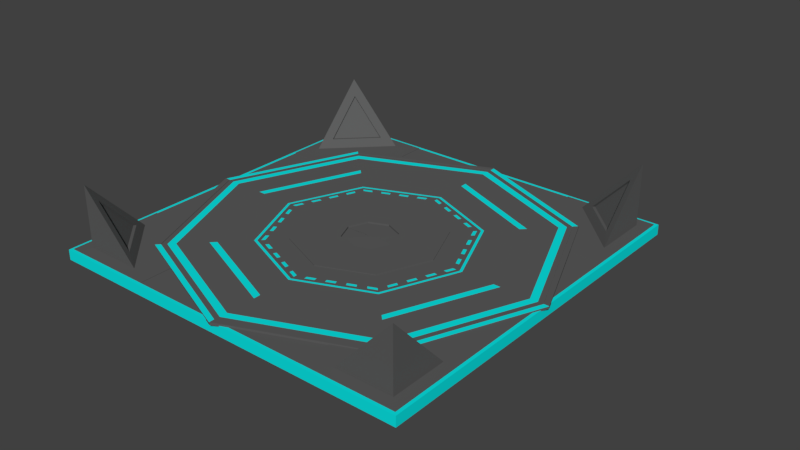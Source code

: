# Source: platformev2.blend  (saved by Blender 2.78.0; exported with 4.5.12 LTS)
import bpy
from mathutils import Matrix  # noqa: F401  (used for matrix-valued properties, if any)

bpy.ops.wm.read_factory_settings(use_empty=True)
scene = bpy.context.scene
scene.name = 'Scene'

# ---- collections
col_collection_1 = bpy.data.collections.new('Collection 1'); scene.collection.children.link(col_collection_1)

# ---- materials (node trees are filled in below, after node groups)
mat_material = bpy.data.materials.new('Material')
mat_material.alpha_threshold = 0.0
mat_material.use_transparent_shadow = False
mat_material.diffuse_color = (0.1086, 0.1086, 0.1086, 1.0)
mat_material.roughness = 0.5
mat_material_001 = bpy.data.materials.new('Material.001')
mat_material_001.alpha_threshold = 0.0
mat_material_001.use_transparent_shadow = False
mat_material_001.diffuse_color = (0.003278, 0.8, 0.8, 1.0)
mat_material_001.roughness = 0.5
mat_material_002 = bpy.data.materials.new('Material.002')
mat_material_002.alpha_threshold = 0.0
mat_material_002.use_transparent_shadow = False
mat_material_002.roughness = 0.5

# ---- material node trees

# ---- world
world_world = bpy.data.worlds.new('World'); scene.world = world_world
world_world.color = (0.05088, 0.05088, 0.05088)
world_world.use_sun_shadow = False
world_world.sun_shadow_jitter_overblur = 0.0
world_world.cycles.sampling_method = 'MANUAL'

# ---- meshes
me_cylinder = bpy.data.meshes.new('Cylinder')
me_cylinder.from_pydata([(0.0, 0.98, 0.04419), (0.693, 0.693, 0.04419), (0.98, -4.284e-08, 0.04419), (0.693, -0.693, 0.04419), (-8.567e-08, -0.98, 0.04419), (-0.693, -0.693, 0.04419), (-0.98, 1.169e-08, 0.04419), (-0.693, 0.693, 0.04419), (-0.9234, 1.101e-08, 0.04419), (-0.6529, 0.6529, 0.04419), (-8.245e-08, -0.9234, 0.04419), (-0.6529, -0.6529, 0.04419), (0.9234, -4.036e-08, 0.04419), (0.6529, -0.6529, 0.04419), (-1.722e-09, 0.9234, 0.04419), (0.6529, 0.6529, 0.04419), (0.1828, 0.4413, 0.09148), (0.2285, 0.4224, 0.09148), (-0.1828, 0.4413, 0.04419), (-0.1371, 0.4602, 0.04419), (-0.4413, 0.1828, 0.04419), (-0.4224, 0.2285, 0.04419), (-0.4413, -0.1828, 0.04419), (-0.4602, -0.1371, 0.04419), (-0.1828, -0.4413, 0.04419), (-0.2285, -0.4224, 0.04419), (0.1828, -0.4413, 0.04419), (0.1371, -0.4602, 0.04419), (0.4413, -0.1828, 0.04419), (0.4224, -0.2285, 0.04419), (0.4413, 0.1828, 0.04419), (0.4602, 0.1371, 0.04419), (0.1828, 0.4413, 0.04419), (0.2285, 0.4224, 0.04419), (-0.263, 0.263, 0.04419), (-0.1973, 0.2902, 0.04419), (-0.3719, 3.478e-09, 0.04419), (-0.3447, 0.06575, 0.04419), (-0.263, -0.263, 0.04419), (-0.2902, -0.1973, 0.04419), (-7.82e-08, -0.3719, 0.04419), (0.3656, 0.3656, 0.04419), (-0.06575, -0.3447, 0.04419), (0.263, -0.263, 0.04419), (0.1973, -0.2902, 0.04419), (0.3719, -1.722e-08, 0.04419), (0.3447, -0.06575, 0.04419), (0.263, 0.263, 0.04419), (0.2902, 0.1973, 0.04419), (-3.422e-08, 0.517, 0.04419), (0.517, -2.388e-08, 0.04419), (0.3656, -0.3656, 0.04419), (-7.941e-08, -0.517, 0.04419), (-0.3656, -0.3656, 0.04419), (-0.517, 4.89e-09, 0.04419), (-0.3656, 0.3656, 0.04419), (0.227, 0.227, 0.04419), (-4.568e-08, 0.3719, 0.04419), (-4.982e-08, 0.321, 0.04419), (0.321, -1.533e-08, 0.04419), (0.227, -0.227, 0.04419), (-7.788e-08, -0.321, 0.04419), (-0.227, -0.227, 0.04419), (-0.321, 2.534e-09, 0.04419), (-0.227, 0.227, 0.04419), (-0.9517, 1.135e-08, 0.04419), (-0.6729, -0.6729, 0.04419), (-0.3265, 0.7881, 0.04419), (0.6729, -0.6729, 0.04419), (0.6729, 0.6729, 0.04419), (-0.6729, 0.6729, 0.04419), (-8.406e-08, -0.9517, 0.04419), (0.3265, -0.7881, 0.04419), (0.7881, 0.3265, 0.04419), (0.8365, 0.3465, 0.04419), (-8.612e-10, 0.9517, 0.04419), (0.9517, -4.16e-08, 0.04419), (-0.8365, -0.3465, 0.04419), (0.3465, -0.8365, 0.04419), (-0.3465, 0.8365, 0.04419), (-0.7881, -0.3265, 0.04419), (-0.3365, 0.8123, 0.04419), (0.3365, -0.8123, 0.04419), (0.8123, 0.3365, 0.04419), (-0.8123, -0.3365, 0.04419), (-0.6729, -0.6729, 0.1011), (-0.693, -0.693, 0.1011), (0.6729, -0.6729, 0.1011), (0.693, -0.693, 0.1011), (0.6729, 0.6729, 0.1011), (0.693, 0.693, 0.1011), (-0.6729, 0.6729, 0.1011), (-0.693, 0.693, 0.1011), (0.8365, 0.3465, 0.1011), (-0.8365, -0.3465, 0.1011), (0.3465, -0.8365, 0.1011), (-0.3465, 0.8365, 0.1011), (-0.98, 1.169e-08, 0.1011), (-0.9517, 1.135e-08, 0.1011), (-8.567e-08, -0.98, 0.1011), (-8.406e-08, -0.9517, 0.1011), (0.98, -4.284e-08, 0.1011), (0.0, 0.98, 0.1011), (-8.612e-10, 0.9517, 0.1011), (0.9517, -4.16e-08, 0.1011), (-0.3365, 0.8123, 0.1011), (0.3365, -0.8123, 0.1011), (0.8123, 0.3365, 0.1011), (-0.8123, -0.3365, 0.1011), (0.06575, 0.3447, 0.04419), (-0.2742, 0.4034, 0.04419), (0.1315, 0.3175, 0.04419), (0.3175, 0.1315, 0.04419), (0.3175, -0.1315, 0.04419), (0.1315, -0.3175, 0.04419), (-0.1315, -0.3175, 0.04419), (-0.3175, -0.1315, 0.04419), (-0.3175, 0.1315, 0.04419), (-0.1315, 0.3175, 0.04419), (0.4224, 0.2285, 0.04419), (-0.4224, -0.2285, 0.04419), (0.3199, 0.3845, 0.04419), (-0.3199, -0.3845, 0.04419), (0.0914, 0.4792, 0.04419), (-0.263, 0.263, 0.09148), (-0.4792, 0.0914, 0.04419), (-0.1973, 0.2902, 0.09148), (0.4034, 0.2742, 0.04419), (0.4792, -0.0914, 0.04419), (0.2742, -0.4034, 0.04419), (-0.0914, -0.4792, 0.04419), (-0.4034, -0.2742, 0.04419), (-0.3845, -0.3199, 0.04419), (-0.3719, 3.478e-09, 0.09148), (-0.4981, 0.0457, 0.04419), (0.0457, 0.4981, 0.04419), (-0.3199, 0.3845, 0.04419), (0.2742, 0.4034, 0.04419), (0.4792, 0.0914, 0.04419), (0.4034, -0.2742, 0.04419), (0.0914, -0.4792, 0.04419), (-0.2742, -0.4034, 0.04419), (-0.4792, -0.0914, 0.04419), (-0.4034, 0.2742, 0.04419), (-0.0914, 0.4792, 0.04419), (0.1973, 0.2902, 0.04419), (0.3447, 0.06575, 0.04419), (0.2902, -0.1973, 0.04419), (0.06575, -0.3447, 0.04419), (-0.1973, -0.2902, 0.04419), (-0.3447, -0.06575, 0.04419), (-0.2902, 0.1973, 0.04419), (-0.06575, 0.3447, 0.04419), (0.1371, 0.4602, 0.04419), (-0.0457, -0.4981, 0.04419), (0.4602, -0.1371, 0.04419), (0.2285, -0.4224, 0.04419), (-0.1371, -0.4602, 0.04419), (-0.4602, 0.1371, 0.04419), (0.4981, -0.0457, 0.04419), (-0.2285, 0.4224, 0.04419), (0.3199, -0.3845, 0.04419), (0.4981, 0.0457, 0.04419), (0.3845, -0.3199, 0.04419), (0.0457, -0.4981, 0.04419), (-0.4981, -0.0457, 0.04419), (-0.3845, 0.3199, 0.04419), (-0.0457, 0.4981, 0.04419), (0.3845, 0.3199, 0.04419), (-0.3447, 0.06575, 0.09148), (-0.263, -0.263, 0.09148), (-0.2902, -0.1973, 0.09148), (-7.82e-08, -0.3719, 0.09148), (-0.06575, -0.3447, 0.09148), (0.263, -0.263, 0.09148), (0.1973, -0.2902, 0.09148), (0.3719, -1.722e-08, 0.09148), (0.3447, -0.06575, 0.09148), (0.263, 0.263, 0.09148), (0.2902, 0.1973, 0.09148), (-4.568e-08, 0.3719, 0.09148), (0.06575, 0.3447, 0.09148), (-0.2742, 0.4034, 0.09148), (0.0914, 0.4792, 0.09148), (-0.3528, -0.3528, 0.09148), (-0.4792, 0.0914, 0.09148), (0.3528, -0.3528, 0.09148), (-0.4034, -0.2742, 0.09148), (0.3528, 0.3528, 0.09148), (-0.3656, 0.3656, 0.09148), (-0.3199, 0.3845, 0.09148), (-0.517, 4.89e-09, 0.09148), (-0.4981, 0.0457, 0.09148), (-0.3656, -0.3656, 0.09148), (-0.3845, -0.3199, 0.09148), (-7.941e-08, -0.517, 0.09148), (-0.0457, -0.4981, 0.09148), (0.3656, -0.3656, 0.09148), (0.3199, -0.3845, 0.09148), (0.517, -2.388e-08, 0.09148), (0.4981, -0.0457, 0.09148), (-0.4739, 0.7108, 0.06335), (-0.4739, 0.2369, 0.06335), (0.263, 0.263, 0.05544), (-4.568e-08, 0.3719, 0.05544), (0.3719, -1.722e-08, 0.05544), (0.263, -0.263, 0.05544), (-7.82e-08, -0.3719, 0.05544), (-0.263, -0.263, 0.05544), (-0.3719, 3.478e-09, 0.05544), (-0.263, 0.263, 0.05544), (-4.982e-08, 0.321, 0.05544), (0.227, -0.227, 0.05544), (-0.227, -0.227, 0.05544), (-7.788e-08, -0.321, 0.05544), (-0.227, 0.227, 0.05544), (-0.321, 2.534e-09, 0.05544), (0.321, -1.533e-08, 0.05544), (0.227, 0.227, 0.05544), (0.3656, 0.3656, 0.09148), (0.3845, 0.3199, 0.09148), (-3.422e-08, 0.517, 0.09148), (0.0457, 0.4981, 0.09148), (-8.612e-10, 0.9517, 0.09148), (0.0, 0.98, 0.09148), (0.693, 0.693, 0.09148), (0.6729, 0.6729, 0.09148), (-0.8123, -0.3365, 0.09148), (0.8123, 0.3365, 0.09148), (0.3365, -0.8123, 0.09148), (-0.3365, 0.8123, 0.09148), (-0.7881, -0.3265, 0.09148), (0.9234, -4.036e-08, 0.09148), (0.9517, -4.16e-08, 0.09148), (-1.722e-09, 0.9234, 0.09148), (-0.5315, 5.031e-09, 0.09148), (-0.3759, 0.3759, 0.09148), (-7.954e-08, -0.5315, 0.09148), (-0.3759, -0.3759, 0.09148), (0.5315, -2.454e-08, 0.09148), (0.3759, -0.3759, 0.09148), (-3.307e-08, 0.5315, 0.09148), (0.3759, 0.3759, 0.09148), (-8.399e-08, -0.6623, 0.09148), (-0.4683, -0.4683, 0.09148), (0.6623, -2.895e-08, 0.09148), (0.4683, -0.4683, 0.09148), (-2.609e-08, 0.6623, 0.09148), (0.4683, 0.4683, 0.09148), (-0.4683, 0.4683, 0.09148), (-0.6623, 7.898e-09, 0.09148), (-0.519, 0.519, 0.09148), (-1.839e-08, 0.734, 0.09148), (-0.519, -0.519, 0.09148), (-0.734, 8.753e-09, 0.09148), (0.519, -0.519, 0.09148), (-8.256e-08, -0.734, 0.09148), (0.227, 0.227, 0.1027), (0.321, -1.533e-08, 0.1027), (-0.321, 2.534e-09, 0.1027), (-0.227, 0.227, 0.1027), (-7.788e-08, -0.321, 0.1027), (-0.227, -0.227, 0.1027), (0.227, -0.227, 0.1027), (-4.982e-08, 0.321, 0.1027), (-0.263, 0.263, 0.1027), (-0.3719, 3.478e-09, 0.1027), (-0.263, -0.263, 0.1027), (-7.82e-08, -0.3719, 0.1027), (0.263, -0.263, 0.1027), (0.3719, -1.722e-08, 0.1027), (-4.568e-08, 0.3719, 0.1027), (0.263, 0.263, 0.1027), (0.519, 0.519, 0.09148), (0.734, -3.209e-08, 0.09148), (0.6247, -0.6247, 0.09148), (-8.246e-08, -0.8835, 0.09148), (0.6247, 0.6247, 0.09148), (0.8835, -3.862e-08, 0.09148), (-0.8835, 1.054e-08, 0.09148), (-0.6247, 0.6247, 0.09148), (-0.6247, -0.6247, 0.09148), (-5.222e-09, 0.8835, 0.09148), (-0.6529, 0.6529, 0.09148), (-0.9234, 1.101e-08, 0.09148), (-0.6529, -0.6529, 0.09148), (-8.245e-08, -0.9234, 0.09148), (0.6529, -0.6529, 0.09148), (0.6529, 0.6529, 0.09148), (0.7881, 0.3265, 0.09148), (0.3265, -0.7881, 0.09148), (-8.406e-08, -0.9517, 0.09148), (-0.6729, 0.6729, 0.09148), (0.98, -4.284e-08, 0.09148), (-8.567e-08, -0.98, 0.09148), (-0.98, 1.169e-08, 0.09148), (-0.693, 0.693, 0.09148), (0.693, -0.693, 0.09148), (0.6729, -0.6729, 0.09148), (-0.3265, 0.7881, 0.09148), (-0.693, -0.693, 0.09148), (-0.6729, -0.6729, 0.09148), (-0.9517, 1.135e-08, 0.09148), (0.4602, 0.1371, 0.09148), (0.4413, 0.1828, 0.09148), (0.4224, -0.2285, 0.09148), (0.4413, -0.1828, 0.09148), (0.1371, -0.4602, 0.09148), (0.1828, -0.4413, 0.09148), (-0.2285, -0.4224, 0.09148), (-0.1828, -0.4413, 0.09148), (-0.4602, -0.1371, 0.09148), (-0.4413, -0.1828, 0.09148), (-0.4224, 0.2285, 0.09148), (-0.4413, 0.1828, 0.09148), (-0.1371, 0.4602, 0.09148), (-0.1828, 0.4413, 0.09148), (0.3399, 0.3399, 0.09148), (0.3399, -0.3399, 0.09148), (-0.3399, -0.3399, 0.09148), (-0.3399, 0.3399, 0.09148), (-0.3528, 0.3528, 0.09148), (0.2742, 0.4034, 0.09148), (0.4792, 0.0914, 0.09148), (0.4034, -0.2742, 0.09148), (0.0914, -0.4792, 0.09148), (0.1973, 0.2902, 0.09148), (0.1315, 0.3175, 0.09148), (0.3447, 0.06575, 0.09148), (0.3175, 0.1315, 0.09148), (0.2902, -0.1973, 0.09148), (0.3175, -0.1315, 0.09148), (0.06575, -0.3447, 0.09148), (0.1315, -0.3175, 0.09148), (-0.1973, -0.2902, 0.09148), (-0.1315, -0.3175, 0.09148), (-0.3447, -0.06575, 0.09148), (-0.3175, -0.1315, 0.09148), (-0.2902, 0.1973, 0.09148), (-0.3175, 0.1315, 0.09148), (-0.06575, 0.3447, 0.09148), (-0.1315, 0.3175, 0.09148), (-0.2742, -0.4034, 0.09148), (-0.4792, -0.0914, 0.09148), (-0.4034, 0.2742, 0.09148), (-0.0914, 0.4792, 0.09148), (0.1371, 0.4602, 0.09148), (0.4224, 0.2285, 0.09148), (0.4602, -0.1371, 0.09148), (0.2285, -0.4224, 0.09148), (-0.1371, -0.4602, 0.09148), (-0.4224, -0.2285, 0.09148), (-0.4602, 0.1371, 0.09148), (-0.2285, 0.4224, 0.09148), (0.3199, 0.3845, 0.09148), (0.4981, 0.0457, 0.09148), (0.3845, -0.3199, 0.09148), (0.0457, -0.4981, 0.09148), (-0.3199, -0.3845, 0.09148), (-0.4981, -0.0457, 0.09148), (-0.3845, 0.3199, 0.09148), (-0.0457, 0.4981, 0.09148), (0.4989, -2.304e-08, 0.09148), (0.4034, 0.2742, 0.09148), (0.4792, -0.0914, 0.09148), (0.2742, -0.4034, 0.09148), (-0.0914, -0.4792, 0.09148), (0.3751, 0.255, 0.09148), (0.3927, 0.2125, 0.09148), (0.3575, 0.2974, 0.09148), (0.4455, 0.08499, 0.09148), (0.4631, 0.04249, 0.09148), (0.4103, 0.17, 0.09148), (0.4279, 0.1275, 0.09148), (0.255, -0.3751, 0.09148), (0.2125, -0.3927, 0.09148), (0.2974, -0.3575, 0.09148), (-3.565e-08, 0.4989, 0.09148), (-3.708e-08, 0.4807, 0.09148), (0.4807, -2.221e-08, 0.09148), (0.08499, -0.4455, 0.09148), (0.04249, -0.4631, 0.09148), (-7.926e-08, -0.4989, 0.09148), (-7.911e-08, -0.4807, 0.09148), (0.17, -0.4103, 0.09148), (0.1275, -0.4279, 0.09148), (-0.4989, 4.713e-09, 0.09148), (-0.4807, 4.537e-09, 0.09148), (-0.4258, 0.1764, 0.09148), (-0.4103, 0.17, 0.09148), (-0.3751, -0.255, 0.09148), (-0.3927, -0.2125, 0.09148), (-0.3575, -0.2974, 0.09148), (-0.1764, -0.4258, 0.09148), (-0.17, -0.4103, 0.09148), (-0.4455, -0.08499, 0.09148), (-0.4631, -0.04249, 0.09148), (-0.4103, -0.17, 0.09148), (-0.4279, -0.1275, 0.09148), (0.4258, -0.1764, 0.09148), (0.4103, -0.17, 0.09148), (-0.255, 0.3751, 0.09148), (-0.2125, 0.3927, 0.09148), (-0.2974, 0.3575, 0.09148), (0.1764, 0.4258, 0.09148), (0.17, 0.4103, 0.09148), (-0.08499, 0.4455, 0.09148), (-0.04249, 0.4631, 0.09148), (-0.17, 0.4103, 0.09148), (-0.1275, 0.4279, 0.09148), (-0.1764, 0.4258, 0.09148), (0.08499, 0.4455, 0.09148), (0.1275, 0.4279, 0.09148), (0.04249, 0.4631, 0.09148), (-0.4258, -0.1764, 0.09148), (0.255, 0.3751, 0.09148), (0.2974, 0.3575, 0.09148), (0.2125, 0.3927, 0.09148), (0.1764, -0.4258, 0.09148), (0.4455, -0.08499, 0.09148), (0.4279, -0.1275, 0.09148), (0.4631, -0.04249, 0.09148), (0.4258, 0.1764, 0.09148), (0.3751, -0.255, 0.09148), (0.3575, -0.2974, 0.09148), (0.3927, -0.2125, 0.09148), (0.3893, 0.2646, 0.09148), (-0.08499, -0.4455, 0.09148), (-0.1275, -0.4279, 0.09148), (0.4624, 0.08819, 0.09148), (-0.04249, -0.4631, 0.09148), (-0.255, -0.3751, 0.09148), (-0.2974, -0.3575, 0.09148), (-0.2125, -0.3927, 0.09148), (0.2646, -0.3893, 0.09148), (0.08819, -0.4624, 0.09148), (-0.4455, 0.08499, 0.09148), (-0.4279, 0.1275, 0.09148), (-0.4631, 0.04249, 0.09148), (-0.3893, -0.2646, 0.09148), (-0.3751, 0.255, 0.09148), (-0.3575, 0.2974, 0.09148), (-0.4624, -0.08819, 0.09148), (-0.3927, 0.2125, 0.09148), (-0.4076, 0.2205, 0.09148), (-0.2646, 0.3893, 0.09148), (-0.371, 0.3087, 0.09148), (-0.08819, 0.4624, 0.09148), (-0.3893, 0.2646, 0.09148), (-0.4806, 0.0441, 0.09148), (0.08819, 0.4624, 0.09148), (0.2646, 0.3893, 0.09148), (-0.4441, 0.1323, 0.09148), (-0.4624, 0.08819, 0.09148), (0.4624, -0.08819, 0.09148), (-0.2205, -0.4076, 0.09148), (0.3893, -0.2646, 0.09148), (-0.3087, -0.371, 0.09148), (-0.08819, -0.4624, 0.09148), (-0.2646, -0.3893, 0.09148), (-0.0441, -0.4806, 0.09148), (-0.1323, -0.4441, 0.09148), (0.4076, -0.2205, 0.09148), (0.371, -0.3087, 0.09148), (0.4806, -0.0441, 0.09148), (0.4441, -0.1323, 0.09148), (0.2205, 0.4076, 0.09148), (0.3087, 0.371, 0.09148), (0.0441, 0.4806, 0.09148), (0.1323, 0.4441, 0.09148), (-0.1323, 0.4441, 0.09148), (-0.0441, 0.4806, 0.09148), (-0.3087, 0.371, 0.09148), (-0.2205, 0.4076, 0.09148), (-0.4441, -0.1323, 0.09148), (-0.4806, -0.0441, 0.09148), (-0.371, -0.3087, 0.09148), (-0.4076, -0.2205, 0.09148), (0.1323, -0.4441, 0.09148), (0.0441, -0.4806, 0.09148), (0.3087, -0.371, 0.09148), (0.2205, -0.4076, 0.09148), (0.4441, 0.1323, 0.09148), (0.4806, 0.0441, 0.09148), (0.371, 0.3087, 0.09148), (0.4076, 0.2205, 0.09148), (-0.7108, 0.4739, 0.06335), (-0.2369, 0.4739, 0.06335), (1.34, -0.5778, 0.1187), (0.9641, 0.9641, 0.04419), (-0.9641, 0.9641, 0.04419), (-0.9641, -0.9641, 0.04419), (0.9641, -0.9641, 0.04419), (0.9641, 0.9641, 0.06335), (-0.9641, 0.9641, 0.06335), (-0.9641, -0.9641, 0.06335), (0.9641, -0.9641, 0.06335), (0.9641, 0.9641, 0.06335), (-0.9641, 0.9641, 0.06335), (-0.9641, -0.9641, 0.06335), (0.9641, -0.9641, 0.06335), (-0.4739, -0.2369, 0.06335), (-0.4739, -0.7108, 0.06335), (-0.7108, -0.4739, 0.06335), (-0.2369, -0.4739, 0.06335), (0.2595, 0.6265, 0.09148), (0.6265, -0.2595, 0.09148), (-0.2595, -0.6265, 0.09148), (-0.6265, 0.2595, 0.09148), (-0.6982, 8.326e-09, 0.09148), (-0.4937, 0.4937, 0.09148), (0.4937, 0.4937, 0.09148), (-2.224e-08, 0.6982, 0.09148), (0.4937, -0.4937, 0.09148), (0.6982, -3.052e-08, 0.09148), (-0.4937, -0.4937, 0.09148), (-8.328e-08, -0.6982, 0.09148), (0.2342, 0.5653, 0.09148), (0.5653, -0.2342, 0.09148), (-0.2342, -0.5653, 0.09148), (-0.5653, 0.2342, 0.09148), (0.0, 0.9641, 0.06335), (-0.9641, 0.0, 0.06335), (0.0, -0.9641, 0.06335), (0.9641, 0.0, 0.06335), (0.4739, -0.2369, 0.06335), (0.4739, -0.7108, 0.06335), (0.2369, -0.4739, 0.06335), (0.7108, -0.4739, 0.06335), (0.9477, -0.9477, 0.06335), (-0.9477, -0.9477, 0.06335), (-0.9477, 0.9477, 0.06335), (0.9477, 0.9477, 0.06335), (-0.9477, 0.0, 0.06335), (0.9477, 0.0, 0.06335), (0.0, 0.9477, 0.06335), (0.4739, -0.4739, 0.06335), (0.0, -0.9477, 0.06335), (-0.2468, -0.5959, 0.09148), (0.5959, -0.2468, 0.09148), (0.2468, 0.5959, 0.09148), (-0.5959, 0.2468, 0.09148), (-0.321, 2.534e-09, 0.05544), (-0.227, -0.227, 0.05544), (-0.321, 2.534e-09, 0.1027), (-0.227, -0.227, 0.1027), (0.09585, 0.09585, 0.05544), (-2.104e-08, 0.1356, 0.05544), (0.1356, -6.472e-09, 0.05544), (0.09585, -0.09585, 0.05544), (-3.289e-08, -0.1356, 0.05544), (-0.09585, -0.09585, 0.05544), (-0.09585, 0.09585, 0.05544), (-0.1356, 1.07e-09, 0.05544), (0.09585, 0.09585, 0.1027), (-2.104e-08, 0.1356, 0.1027), (0.1356, -6.472e-09, 0.1027), (0.09585, -0.09585, 0.1027), (-3.289e-08, -0.1356, 0.1027), (-0.09585, -0.09585, 0.1027), (-0.09585, 0.09585, 0.1027), (-0.1356, 1.07e-09, 0.1027), (-0.1356, 1.07e-09, 0.05544), (-0.09585, -0.09585, 0.05544), (-0.1356, 1.07e-09, 0.1027), (-0.09585, -0.09585, 0.1027), (0.09585, 0.09585, 0.05544), (-2.104e-08, 0.1356, 0.05544), (0.1356, -6.472e-09, 0.05544), (0.09585, -0.09585, 0.05544), (-3.289e-08, -0.1356, 0.05544), (-0.09585, -0.09585, 0.05544), (-0.09585, 0.09585, 0.05544), (-0.1356, 1.07e-09, 0.05544), (0.09585, 0.09585, 0.1027), (-2.104e-08, 0.1356, 0.1027), (0.1356, -6.472e-09, 0.1027), (0.09585, -0.09585, 0.1027), (-3.289e-08, -0.1356, 0.1027), (-0.09585, -0.09585, 0.1027), (-0.09585, 0.09585, 0.1027), (-0.1356, 1.07e-09, 0.1027), (-0.1356, 1.07e-09, 0.05544), (-0.09585, -0.09585, 0.05544), (-0.1356, 1.07e-09, 0.1027), (-0.09585, -0.09585, 0.1027), (0.09585, 0.09585, 0.05544), (-2.104e-08, 0.1356, 0.05544), (0.1356, -6.472e-09, 0.05544), (0.09585, -0.09585, 0.05544), (-3.289e-08, -0.1356, 0.05544), (-0.09585, -0.09585, 0.05544), (-0.09585, 0.09585, 0.05544), (-0.1356, 1.07e-09, 0.05544), (0.09585, 0.09585, 0.1027), (-2.104e-08, 0.1356, 0.1027), (0.1356, -6.472e-09, 0.1027), (0.09585, -0.09585, 0.1027), (-3.289e-08, -0.1356, 0.1027), (-0.09585, -0.09585, 0.1027), (-0.09585, 0.09585, 0.1027), (-0.1356, 1.07e-09, 0.1027), (-0.1356, 1.07e-09, 0.05544), (-0.09585, -0.09585, 0.05544), (-0.1356, 1.07e-09, 0.1027), (-0.09585, -0.09585, 0.1027), (-0.4739, -0.4739, 0.06335), (-0.4739, 0.4739, 0.06335), (0.4739, -0.9477, 0.06335), (-0.4739, -0.9477, 0.06335), (0.4739, 0.4739, 0.06335), (-0.4739, 0.9477, 0.06335), (0.4739, 0.9477, 0.06335), (0.4739, -0.9477, 0.06335), (0.09585, 0.09585, 0.1027), (-2.104e-08, 0.1356, 0.1027), (0.1356, -6.472e-09, 0.1027), (0.09585, -0.09585, 0.1027), (-3.289e-08, -0.1356, 0.1027), (-0.09585, -0.09585, 0.1027), (-0.09585, 0.09585, 0.1027), (-0.1356, 1.07e-09, 0.1027), (0.9477, 0.4739, 0.06335), (0.9477, -0.4739, 0.06335), (-0.1356, 1.07e-09, 0.1027), (-0.09585, -0.09585, 0.1027), (0.9477, 0.4739, 0.06335), (-0.9477, -0.4739, 0.06335), (-0.9477, 0.4739, 0.06335), (-0.4739, 0.9477, 0.06335), (-0.9477, -0.4739, 0.06335), (-0.9477, 0.4739, 0.06335), (0.4739, 0.9477, 0.06335), (0.9477, -0.4739, 0.06335), (-0.4739, -0.9477, 0.06335), (-0.09585, 0.09582, 0.07233), (-0.09585, -0.09589, 0.07233), (-1.856e-07, -0.1356, 0.07233), (0.09585, -0.09589, 0.07233), (0.1356, -3.307e-05, 0.07233), (-1.737e-07, 0.1355, 0.07233), (0.0, 0.4739, 0.06335), (0.0, -0.4739, 0.06335), (-0.4739, 0.0, 0.06335), (0.09585, 0.09582, 0.07233), (-0.1356, -3.306e-05, 0.07233), (-1.666e-07, -3.306e-05, 0.0766), (-0.1356, -3.306e-05, 0.07233), (-0.09585, -0.09589, 0.07233), (-0.06368, -3.306e-05, 0.0766), (0.4739, 0.0, 0.06335), (0.0, 0.0, 0.06335), (0.0, -0.9477, 0.06335), (0.9477, 0.0, 0.06335), (0.0, 0.9477, 0.06335), (-0.9477, 0.0, 0.06335), (0.7108, 0.4739, 0.06335), (0.2369, 0.4739, 0.06335), (0.4739, 0.2369, 0.06335), (0.4739, 0.7108, 0.06335), (0.2369, -0.9477, 0.06335), (0.9477, 0.2369, 0.06335), (-0.2369, 0.9477, 0.06335), (-0.9477, -0.2369, 0.06335), (-0.9477, 0.7108, 0.06335), (0.7108, 0.9477, 0.06335), (0.9477, -0.7108, 0.06335), (-0.7108, -0.9477, 0.06335), (0.0, 0.2369, 0.06335), (0.0, -0.7108, 0.06335), (-0.2369, 0.0, 0.06335), (0.7108, 0.0, 0.06335), (0.2369, 0.0, 0.06335), (-0.7108, 0.0, 0.06335), (0.0, -0.2369, 0.06335), (0.0, 0.7108, 0.06335), (-0.2369, -0.9477, 0.06335), (0.9477, -0.2369, 0.06335), (0.2369, 0.9477, 0.06335), (-0.9477, 0.2369, 0.06335), (-0.9477, -0.7108, 0.06335), (-0.7108, 0.9477, 0.06335), (0.9477, 0.7108, 0.06335), (0.7108, -0.9477, 0.06335), (0.9477, -0.9477, 0.07649), (-0.2369, 0.7108, 0.06335), (-0.2369, -0.2369, 0.06335), (0.7108, -0.2369, 0.06335), (0.2369, 0.7108, 0.06335), (0.2369, 0.2369, 0.06335), (0.7108, 0.2369, 0.06335), (-0.7108, 0.2369, 0.06335), (-0.2369, 0.2369, 0.06335), (-0.7108, -0.2369, 0.06335), (-0.7108, -0.9477, 0.07649), (-0.2369, -0.7108, 0.06335), (0.2369, -0.2369, 0.06335), (0.2369, -0.7108, 0.06335), (-0.9477, -0.9477, 0.07649), (-0.9477, 0.9477, 0.06335), (-0.9477, 0.7108, 0.06335), (-0.7108, 0.9477, 0.06335), (-0.9477, -0.9477, 0.07649), (-0.7108, -0.9477, 0.07649), (0.9477, -0.9477, 0.07649), (0.9477, -0.7108, 0.07649), (0.9477, 0.9477, 0.07649), (0.7108, 0.9477, 0.07649), (0.4739, 0.4739, 0.07649), (0.4739, 0.7108, 0.07649), (0.9477, 0.4739, 0.07649), (0.7108, 0.4739, 0.07649), (-0.4739, 0.4739, 0.07649), (-0.4739, 0.7108, 0.07649), (-0.7108, 0.4739, 0.07649), (-0.4739, -0.9477, 0.07649), (-0.4739, -0.7108, 0.07649), (-0.4739, -0.4739, 0.07649), (-0.7108, -0.4739, 0.07649), (0.4739, -0.9477, 0.07649), (0.4739, -0.7108, 0.07649), (0.9477, -0.4739, 0.07649), (0.7108, -0.4739, 0.07649), (0.4739, -0.4739, 0.07649), (-0.9477, -0.4739, 0.07649), (-0.9477, 0.4739, 0.07649), (-0.4739, 0.9477, 0.07649), (0.4739, 0.9477, 0.07649), (-0.9477, 0.7108, 0.07649), (-0.9477, -0.7108, 0.07649), (0.9477, 0.7108, 0.07649), (0.7108, -0.9477, 0.07649), (-0.7108, 0.9477, 0.07649), (0.4739, 0.5923, 0.07649), (0.8293, 0.9477, 0.07649), (0.9477, -0.8293, 0.07649), (-0.9477, 0.9477, 0.07649), (-0.9477, 0.7108, 0.07649), (-0.7108, 0.9477, 0.07649), (0.9477, -0.7108, 0.07649), (0.9477, 0.9477, 0.07649), (0.7108, 0.9477, 0.07649), (0.4739, 0.4739, 0.07649), (0.4739, 0.7108, 0.07649), (0.9477, 0.4739, 0.07649), (0.7108, 0.4739, 0.07649), (-0.4739, 0.4739, 0.07649), (-0.4739, 0.7108, 0.07649), (-0.7108, 0.4739, 0.07649), (-0.4739, -0.9477, 0.07649), (-0.4739, -0.7108, 0.07649), (-0.4739, -0.4739, 0.07649), (-0.7108, -0.4739, 0.07649), (0.4739, -0.9477, 0.07649), (0.4739, -0.7108, 0.07649), (0.9477, -0.4739, 0.07649), (0.7108, -0.4739, 0.07649), (0.4739, -0.4739, 0.07649), (-0.9477, -0.4739, 0.07649), (-0.9477, 0.4739, 0.07649), (-0.4739, 0.9477, 0.07649), (0.4739, 0.9477, 0.07649), (-0.9477, -0.7108, 0.07649), (0.9477, 0.7108, 0.07649), (0.7108, -0.9477, 0.07649), (-0.7108, 0.7108, 0.07649), (-0.9477, 0.9477, 0.07649), (-0.9477, 0.7108, 0.07649), (-0.7108, 0.9477, 0.07649), (0.8293, 0.4739, 0.07649), (0.4739, -0.8293, 0.07649), (0.8293, -0.4739, 0.07649), (0.5923, -0.4739, 0.07649), (0.4739, -0.5923, 0.07649), (0.5923, 0.4739, 0.07649), (0.4739, 0.8293, 0.07649), (0.5923, 0.9477, 0.07649), (0.9477, -0.5923, 0.07649), (0.9477, 0.8293, 0.07649), (0.8293, -0.9477, 0.07649), (0.9477, 0.5923, 0.07649), (0.5923, -0.9477, 0.07649), (0.7108, 0.5923, 0.07649), (0.5923, 0.7108, 0.07649), (0.7108, -0.5923, 0.07649), (0.5923, -0.7108, 0.07649), (0.5923, -0.5923, 0.07649), (0.5923, 0.5923, 0.07649), (0.9477, -0.77, 0.07649), (0.77, 0.9477, 0.07649), (0.4739, 0.6516, 0.07649), (0.77, 0.4739, 0.07649), (0.4739, -0.77, 0.07649), (0.77, -0.4739, 0.07649), (0.5331, -0.4739, 0.07649), (0.4739, -0.5331, 0.07649), (0.5331, 0.4739, 0.07649), (0.4739, 0.8885, 0.07649), (0.5331, 0.9477, 0.07649), (0.9477, -0.5331, 0.07649), (0.9477, 0.8885, 0.07649), (0.8885, -0.9477, 0.07649), (0.9477, 0.6516, 0.07649), (0.6516, -0.9477, 0.07649), (0.7108, 0.8885, 0.07649), (0.7108, 0.6516, 0.07649), (0.5331, 0.7108, 0.07649), (0.7108, -0.5331, 0.07649), (0.5331, -0.7108, 0.07649), (0.9477, -0.8885, 0.07649), (0.8885, 0.9477, 0.07649), (0.4739, 0.5331, 0.07649), (0.8885, 0.4739, 0.07649), (0.4739, -0.8885, 0.07649), (0.8885, -0.4739, 0.07649), (0.6516, -0.4739, 0.07649), (0.4739, -0.6516, 0.07649), (0.6516, 0.4739, 0.07649), (0.4739, 0.77, 0.07649), (0.6516, 0.9477, 0.07649), (0.9477, -0.6516, 0.07649), (0.9477, 0.77, 0.07649), (0.77, -0.9477, 0.07649), (0.9477, 0.5331, 0.07649), (0.5331, -0.9477, 0.07649), (0.7108, 0.5331, 0.07649), (0.6516, 0.7108, 0.07649), (0.8885, 0.7108, 0.07649), (0.7108, -0.6516, 0.07649), (0.7108, -0.8885, 0.07649), (0.6516, -0.7108, 0.07649), (0.8885, -0.7108, 0.07649), (0.8293, -0.8885, 0.07649), (0.8885, -0.8293, 0.07649), (0.5923, -0.8885, 0.07649), (0.5331, -0.8293, 0.07649), (0.5923, -0.5331, 0.07649), (0.5923, -0.6516, 0.07649), (0.5331, -0.5923, 0.07649), (0.6516, -0.5923, 0.07649), (0.8293, 0.8885, 0.07649), (0.8885, 0.8293, 0.07649), (0.8293, -0.5331, 0.07649), (0.8885, -0.5923, 0.07649), (0.5923, 0.8885, 0.07649), (0.5331, 0.8293, 0.07649), (0.5923, 0.6516, 0.07649), (0.5923, 0.5331, 0.07649), (0.5331, 0.5923, 0.07649), (0.6516, 0.5923, 0.07649), (0.8293, 0.5331, 0.07649), (0.8885, 0.5923, 0.07649), (0.8885, 0.5331, 0.07649), (0.77, 0.5331, 0.07649), (0.6516, 0.5331, 0.07649), (0.5331, 0.5331, 0.07649), (0.5331, 0.6516, 0.07649), (0.5331, 0.77, 0.07649), (0.5331, 0.8885, 0.07649), (0.8885, -0.6516, 0.07649), (0.77, -0.5331, 0.07649), (0.8885, 0.77, 0.07649), (0.77, 0.8885, 0.07649), (0.6516, -0.6516, 0.07649), (0.5331, -0.6516, 0.07649), (0.5331, -0.5331, 0.07649), (0.6516, -0.8885, 0.07649), (0.5331, -0.8885, 0.07649), (0.5331, -0.77, 0.07649), (0.8885, -0.8885, 0.07649), (0.77, -0.8885, 0.07649), (0.8885, -0.77, 0.07649), (0.6516, -0.5331, 0.07649), (0.8885, 0.8885, 0.07649), (0.8885, -0.5331, 0.07649), (0.6516, 0.8885, 0.07649), (0.6516, 0.6516, 0.07649), (0.8885, 0.6516, 0.07649), (0.7108, 0.6516, 0.07649), (0.7108, 0.5331, 0.07649), (0.7108, 0.5923, 0.07649), (0.6516, 0.7108, 0.07649), (0.5923, 0.7108, 0.07649), (0.8885, 0.7108, 0.07649), (0.8885, 0.8293, 0.07649), (0.8293, 0.5331, 0.07649), (0.8885, 0.5923, 0.07649), (0.7108, 0.8885, 0.07649), (0.5331, 0.7108, 0.07649), (0.8293, 0.8885, 0.07649), (0.5923, 0.8885, 0.07649), (0.5331, 0.8293, 0.07649), (0.8885, 0.5331, 0.07649), (0.77, 0.5331, 0.07649), (0.5331, 0.77, 0.07649), (0.5331, 0.8885, 0.07649), (0.8885, 0.77, 0.07649), (0.77, 0.8885, 0.07649), (0.8885, 0.8885, 0.07649), (0.6516, 0.8885, 0.07649), (0.6516, 0.6516, 0.07649), (0.8885, 0.6516, 0.07649), (-0.8293, -0.9477, 0.07649), (-0.4739, 0.5923, 0.07649), (-0.5923, 0.4739, 0.07649), (-0.4739, -0.8293, 0.07649), (-0.5923, -0.4739, 0.07649), (-0.8293, -0.4739, 0.07649), (-0.4739, -0.5923, 0.07649), (-0.8293, 0.4739, 0.07649), (-0.4739, 0.8293, 0.07649), (-0.9477, 0.5923, 0.07649), (-0.5923, -0.9477, 0.07649), (-0.9477, -0.8293, 0.07649), (-0.9477, -0.5923, 0.07649), (-0.5923, 0.9477, 0.07649), (-0.8293, 0.7108, 0.07649), (-0.9477, 0.8293, 0.07649), (-0.8293, 0.9477, 0.07649), (-0.77, -0.9477, 0.07649), (-0.4739, 0.6516, 0.07649), (-0.6516, 0.4739, 0.07649), (-0.4739, -0.77, 0.07649), (-0.6516, -0.4739, 0.07649), (-0.8885, -0.4739, 0.07649), (-0.4739, -0.5331, 0.07649), (-0.8885, 0.4739, 0.07649), (-0.4739, 0.8885, 0.07649), (-0.9477, 0.5331, 0.07649), (-0.5331, -0.9477, 0.07649), (-0.9477, -0.8885, 0.07649), (-0.9477, -0.6516, 0.07649), (-0.6516, 0.9477, 0.07649), (-0.7108, 0.8885, 0.07649), (-0.8885, 0.7108, 0.07649), (-0.7108, -0.5331, 0.07649), (-0.8885, -0.7108, 0.07649), (-0.9477, 0.77, 0.07649), (-0.8885, 0.9477, 0.07649), (-0.7108, 0.8885, 0.07649), (-0.8885, 0.7108, 0.07649), (-0.8885, -0.9477, 0.07649), (-0.4739, 0.5331, 0.07649), (-0.5331, 0.4739, 0.07649), (-0.4739, -0.8885, 0.07649), (-0.5331, -0.4739, 0.07649), (-0.77, -0.4739, 0.07649), (-0.4739, -0.6516, 0.07649), (-0.77, 0.4739, 0.07649), (-0.4739, 0.77, 0.07649), (-0.9477, 0.6516, 0.07649), (-0.6516, -0.9477, 0.07649), (-0.9477, -0.77, 0.07649), (-0.9477, -0.5331, 0.07649), (-0.5331, 0.9477, 0.07649), (-0.7108, 0.77, 0.07649), (-0.7108, 0.5331, 0.07649), (-0.77, 0.7108, 0.07649), (-0.5331, 0.7108, 0.07649), (-0.7108, -0.8885, 0.07649), (-0.5331, -0.7108, 0.07649), (-0.9477, 0.8885, 0.07649), (-0.77, 0.9477, 0.07649), (-0.8293, 0.8885, 0.07649), (-0.8885, 0.8293, 0.07649), (-0.5923, -0.8885, 0.07649), (-0.5331, -0.8293, 0.07649), (-0.8293, -0.8885, 0.07649), (-0.8885, -0.8293, 0.07649), (-0.8293, -0.5331, 0.07649), (-0.8885, -0.5923, 0.07649), (-0.5923, 0.8885, 0.07649), (-0.5331, 0.8293, 0.07649), (-0.8293, 0.5331, 0.07649), (-0.8885, 0.5923, 0.07649), (-0.77, 0.5331, 0.07649), (-0.8885, 0.5331, 0.07649), (-0.8885, 0.6516, 0.07649), (-0.5331, 0.77, 0.07649), (-0.6516, 0.8885, 0.07649), (-0.8885, -0.6516, 0.07649), (-0.8885, -0.5331, 0.07649), (-0.77, -0.8885, 0.07649), (-0.8885, -0.8885, 0.07649), (-0.8885, -0.77, 0.07649), (-0.5331, -0.8885, 0.07649), (-0.6516, -0.8885, 0.07649), (-0.8885, 0.77, 0.07649), (-0.8885, 0.8885, 0.07649), (-0.77, 0.8885, 0.07649), (-0.5331, -0.77, 0.07649), (-0.77, -0.5331, 0.07649), (-0.5331, 0.8885, 0.07649), (-0.4739, 0.6516, 0.07649), (-0.4739, 0.7108, 0.07649), (-0.6516, 0.4739, 0.07649), (-0.7108, 0.4739, 0.07649), (-0.6516, -0.4739, 0.07649), (-0.7108, -0.4739, 0.07649), (-0.4739, -0.5331, 0.07649), (-0.4739, -0.4739, 0.07649), (-0.7108, 0.7108, 0.07649), (-0.7108, -0.5331, 0.07649), (0.7108, -0.6516, 0.07649), (0.7108, -0.5923, 0.07649), (0.7108, -0.8885, 0.07649), (0.6516, -0.7108, 0.07649), (0.5923, -0.7108, 0.07649), (0.8885, -0.7108, 0.07649), (0.8293, -0.8885, 0.07649), (0.8885, -0.8293, 0.07649), (0.5923, -0.77, 0.07649), (0.5923, -0.8885, 0.07649), (0.5923, -0.8293, 0.07649), (0.8293, -0.5923, 0.07649), (0.77, -0.5923, 0.07649), (0.8885, -0.5923, 0.07649), (0.7108, -0.5331, 0.07649), (0.5331, -0.7108, 0.07649), (0.5331, -0.8293, 0.07649), (0.8293, -0.5331, 0.07649), (0.8885, -0.6516, 0.07649), (0.77, -0.5331, 0.07649), (0.6516, -0.6516, 0.07649), (0.6516, -0.8885, 0.07649), (0.5331, -0.8885, 0.07649), (0.5331, -0.77, 0.07649), (0.8885, -0.8885, 1.303), (0.77, -0.8885, 0.07649), (0.8885, -0.77, 0.07649), (0.8885, -0.5331, 0.07649), (0.7108, 0.6516, 0.07649), (0.7108, 0.5331, 0.07649), (0.7108, 0.5923, 0.07649), (0.6516, 0.7108, 0.07649), (0.5923, 0.7108, 0.07649), (0.8885, 0.7108, 0.07649), (0.8885, 0.8293, 0.07649), (0.5923, 0.77, 0.07649), (0.5923, 0.8293, 0.07649), (0.8293, 0.5331, 0.07649), (0.8293, 0.5923, 0.07649), (0.77, 0.5923, 0.07649), (0.8885, 0.5923, 0.07649), (0.7108, 0.8885, 0.07649), (0.5331, 0.7108, 0.07649), (0.8293, 0.8885, 0.07649), (0.5923, 0.8885, 0.07649), (0.5331, 0.8293, 0.07649), (0.8885, 0.5331, 0.07649), (0.77, 0.5331, 0.07649), (0.5331, 0.77, 0.07649), (0.5331, 0.8885, 0.07649), (0.8885, 0.77, 0.07649), (0.77, 0.8885, 0.07649), (0.8885, 0.8885, 1.303), (0.6516, 0.8885, 0.07649), (0.6516, 0.6516, 0.07649), (0.8885, 0.6516, 0.07649), (-0.4739, 0.5331, 0.07649), (-0.4739, 0.5923, 0.07649), (-0.5331, 0.4739, 0.07649), (-0.5923, 0.4739, 0.07649), (-0.5331, -0.4739, 0.07649), (-0.5923, -0.4739, 0.07649), (-0.4739, -0.6516, 0.07649), (-0.4739, -0.5923, 0.07649), (-0.7108, 0.77, 0.07649), (-0.7108, 0.5331, 0.07649), (-0.7108, 0.5923, 0.07649), (-0.77, 0.7108, 0.07649), (-0.8293, 0.7108, 0.07649), (-0.5331, 0.7108, 0.07649), (-0.5923, 0.7108, 0.07649), (-0.7108, -0.5923, 0.07649), (-0.7108, -0.8885, 0.07649), (-0.5331, -0.7108, 0.07649), (-0.5923, -0.7108, 0.07649), (-0.5923, -0.77, 0.07649), (-0.5923, -0.8885, 0.07649), (-0.5923, -0.8293, 0.07649), (-0.5331, -0.8293, 0.07649), (-0.8293, -0.8885, 0.07649), (-0.8293, -0.5923, 0.07649), (-0.77, -0.5923, 0.07649), (-0.5923, 0.77, 0.07649), (-0.5923, 0.8293, 0.07649), (-0.5331, 0.8293, 0.07649), (-0.8293, 0.5331, 0.07649), (-0.8293, 0.5923, 0.07649), (-0.77, 0.5923, 0.07649), (-0.7108, 0.8885, 0.07649), (-0.8885, 0.7108, 0.07649), (-0.8885, -0.7108, 0.07649), (-0.4739, 0.4739, 0.07649), (-0.4739, -0.7108, 0.07649), (-0.8293, 0.8885, 0.07649), (-0.8885, 0.8293, 0.07649), (-0.8885, -0.8293, 0.07649), (-0.8293, -0.5331, 0.07649), (-0.8885, -0.5923, 0.07649), (-0.5923, 0.8885, 0.07649), (-0.8885, 0.5923, 0.07649), (-0.77, 0.5331, 0.07649), (-0.8885, 0.5331, 0.07649), (-0.8885, 0.6516, 0.07649), (-0.5331, 0.77, 0.07649), (-0.6516, 0.8885, 0.07649), (-0.8885, -0.6516, 0.07649), (-0.8885, -0.5331, 0.07649), (-0.77, -0.8885, 0.07649), (-0.8885, -0.8885, 1.303), (-0.8885, -0.77, 0.07649), (-0.5331, -0.8885, 0.07649), (-0.6516, -0.8885, 0.07649), (-0.8885, 0.77, 0.07649), (-0.8885, 0.8885, 1.303), (-0.77, 0.8885, 0.07649), (-0.5331, -0.77, 0.07649), (-0.77, -0.5331, 0.07649), (-0.5331, 0.8885, 0.07649), (-0.4739, 0.6516, -0.2408), (-0.4739, 0.7108, -0.2408), (-0.6516, 0.4739, -0.2408), (-0.7108, 0.4739, -0.2408), (-0.6516, -0.4739, -0.2408), (-0.7108, -0.4739, -0.2408), (-0.4739, -0.5331, -0.2408), (-0.4739, -0.4739, -0.2408), (-0.7108, 0.6516, -0.2408), (-0.7108, 0.7108, -0.2408), (-0.6516, 0.7108, -0.2408), (-0.7108, -0.5331, -0.2408), (-0.7108, -0.77, -0.2408), (-0.7108, -0.7108, -0.2408), (-0.6516, -0.7108, -0.2408), (0.7108, -0.77, -0.2408), (0.7108, -0.7108, -0.2408), (0.77, -0.7108, -0.2408), (0.7108, -0.6516, -0.2408), (0.7108, -0.5923, -0.2408), (0.7108, -0.8885, -0.2408), (0.7108, -0.8293, -0.2408), (0.6516, -0.7108, -0.2408), (0.5923, -0.7108, -0.2408), (0.8885, -0.7108, -0.2408), (0.8293, -0.7108, -0.2408), (0.8293, -0.77, -0.2408), (0.8293, -0.8885, -0.2408), (0.8293, -0.8293, -0.2408), (0.77, -0.8293, -0.2408), (0.8885, -0.8293, -0.2408), (0.5923, -0.77, -0.2408), (0.5923, -0.8885, -0.2408), (0.5923, -0.8293, -0.2408), (0.6516, -0.8293, -0.2408), (0.8293, -0.6516, -0.2408), (0.8293, -0.5923, -0.2408), (0.77, -0.5923, -0.2408), (0.8885, -0.5923, -0.2408), (0.8885, -0.6516, -0.2408), (0.77, -0.6516, -0.2408), (0.6516, -0.6516, -0.2408), (0.6516, -0.8885, -0.2408), (0.8885, -0.8885, -0.2408), (0.77, -0.8885, -0.2408), (0.77, -0.77, -0.2408), (0.8885, -0.77, -0.2408), (0.6516, -0.77, -0.2408), (0.7108, 0.6516, -0.2408), (0.7108, 0.7108, -0.2408), (0.77, 0.7108, -0.2408), (0.7108, 0.77, -0.2408), (0.7108, 0.8293, -0.2408), (0.6516, 0.7108, -0.2408), (0.5923, 0.7108, -0.2408), (0.8885, 0.7108, -0.2408), (0.8293, 0.7108, -0.2408), (0.8293, 0.77, -0.2408), (0.8293, 0.8293, -0.2408), (0.77, 0.8293, -0.2408), (0.8885, 0.8293, -0.2408), (0.5923, 0.77, -0.2408), (0.5923, 0.8293, -0.2408), (0.6516, 0.8293, -0.2408), (0.8293, 0.6516, -0.2408), (0.77, 0.5923, -0.2408), (0.7108, 0.5923, -0.2408), (0.8885, 0.5923, -0.2408), (0.8293, 0.5923, -0.2408), (0.7108, 0.8885, -0.2408), (0.8293, 0.8885, -0.2408), (0.5923, 0.8885, -0.2408), (0.77, 0.6516, -0.2408), (0.6516, 0.77, -0.2408), (0.8885, 0.77, -0.2408), (0.77, 0.77, -0.2408), (0.77, 0.8885, -0.2408), (0.8885, 0.8885, -0.2408), (0.6516, 0.8885, -0.2408), (0.6516, 0.6516, -0.2408), (0.8885, 0.6516, -0.2408), (-0.4739, 0.5331, -0.2408), (-0.4739, 0.5923, -0.2408), (-0.5331, 0.4739, -0.2408), (-0.5923, 0.4739, -0.2408), (-0.5331, -0.4739, -0.2408), (-0.5923, -0.4739, -0.2408), (-0.4739, -0.6516, -0.2408), (-0.4739, -0.5923, -0.2408), (-0.7108, 0.77, -0.2408), (-0.7108, 0.8293, -0.2408), (-0.7108, 0.5331, -0.2408), (-0.7108, 0.5923, -0.2408), (-0.77, 0.7108, -0.2408), (-0.8293, 0.7108, -0.2408), (-0.5331, 0.7108, -0.2408), (-0.5923, 0.7108, -0.2408), (-0.7108, -0.6516, -0.2408), (-0.7108, -0.5923, -0.2408), (-0.7108, -0.8885, -0.2408), (-0.7108, -0.8293, -0.2408), (-0.77, -0.7108, -0.2408), (-0.8293, -0.7108, -0.2408), (-0.5331, -0.7108, -0.2408), (-0.5923, -0.7108, -0.2408), (-0.8293, 0.77, -0.2408), (-0.8293, 0.8293, -0.2408), (-0.77, 0.8293, -0.2408), (-0.5923, -0.77, -0.2408), (-0.5923, -0.8885, -0.2408), (-0.5923, -0.8293, -0.2408), (-0.6516, -0.8293, -0.2408), (-0.8293, -0.77, -0.2408), (-0.8293, -0.8885, -0.2408), (-0.8293, -0.8293, -0.2408), (-0.77, -0.8293, -0.2408), (-0.8293, -0.6516, -0.2408), (-0.8293, -0.5923, -0.2408), (-0.77, -0.5923, -0.2408), (-0.5923, 0.6516, -0.2408), (-0.5923, 0.5331, -0.2408), (-0.5923, 0.5923, -0.2408), (-0.6516, 0.5923, -0.2408), (-0.5331, 0.5923, -0.2408), (-0.5923, 0.77, -0.2408), (-0.5923, 0.8293, -0.2408), (-0.6516, 0.8293, -0.2408), (-0.5923, -0.5331, -0.2408), (-0.5923, -0.6516, -0.2408), (-0.5923, -0.5923, -0.2408), (-0.6516, -0.5923, -0.2408), (-0.5331, -0.5923, -0.2408), (-0.8293, 0.6516, -0.2408), (-0.77, 0.5923, -0.2408), (-0.8293, 0.5923, -0.2408), (-0.7108, 0.8885, -0.2408), (-0.8885, 0.7108, -0.2408), (-0.8885, -0.7108, -0.2408), (-0.4739, 0.4739, -0.2408), (-0.4739, -0.7108, -0.2408), (-0.8293, 0.8885, -0.2408), (-0.8885, 0.8293, -0.2408), (-0.8885, -0.8293, -0.2408), (-0.8885, -0.5923, -0.2408), (-0.5923, 0.8885, -0.2408), (-0.8885, 0.5923, -0.2408), (-0.8885, 0.6516, -0.2408), (-0.5331, -0.6516, -0.2408), (-0.6516, -0.6516, -0.2408), (-0.6516, -0.5331, -0.2408), (-0.6516, 0.77, -0.2408), (-0.6516, 0.8885, -0.2408), (-0.5331, 0.5331, -0.2408), (-0.6516, 0.5331, -0.2408), (-0.6516, 0.6516, -0.2408), (-0.77, -0.6516, -0.2408), (-0.8885, -0.6516, -0.2408), (-0.77, -0.8885, -0.2408), (-0.8885, -0.8885, -0.2408), (-0.8885, -0.77, -0.2408), (-0.6516, -0.8885, -0.2408), (-0.6516, -0.77, -0.2408), (-0.77, 0.77, -0.2408), (-0.8885, 0.77, -0.2408), (-0.8885, 0.8885, -0.2408), (-0.77, 0.8885, -0.2408), (-0.77, -0.77, -0.2408), (-0.5331, 0.6516, -0.2408), (-0.5331, -0.5331, -0.2408), (-0.77, 0.6516, -0.2408), (-0.9477, 0.7108, 0.06335), (-0.9477, 0.7108, 0.07649), (0.9641, 0.9641, -0.139), (-0.9641, 0.9641, -0.139), (-0.9641, -0.9641, -0.139), (0.9641, -0.9641, -0.139), (0.6551, -0.8392, 0.1735), (0.6551, -0.8024, 0.1735), (0.8392, -0.6551, 0.1735), (0.8024, -0.6551, 0.1735), (0.8392, -0.8392, 0.9334), (0.8512, 0.8512, 0.9951), (0.8512, 0.667, 0.2352), (0.667, 0.8512, 0.2352), (-0.8512, 0.8512, 0.9951), (-0.8512, 0.667, 0.2352), (-0.667, 0.8512, 0.2352), (-0.8512, -0.8512, 0.9951), (-0.8512, -0.667, 0.2352), (-0.667, -0.8512, 0.2352), (0.6639, -0.8505, 0.168), (0.6639, -0.8132, 0.168), (0.8505, -0.6639, 0.168), (0.8132, -0.6639, 0.168), (0.8505, -0.8505, 0.9381), (0.8626, 0.8626, 1.001), (0.8626, 0.676, 0.2305), (0.676, 0.8626, 0.2305), (-0.8626, 0.8626, 1.001), (-0.8626, 0.676, 0.2305), (-0.676, 0.8626, 0.2305), (-0.8626, -0.8626, 1.001), (-0.8626, -0.676, 0.2305), (-0.676, -0.8626, 0.2305)], [(765, 1001), (1070, 957), (916, 1071), (955, 1067), (1012, 1016)], [(4, 3, 78), (6, 5, 77), (13, 10, 72), (15, 12, 73), (2, 1, 74), (9, 14, 67), (0, 7, 79), (11, 8, 80), (47, 45, 146, 112, 48), (51, 50, 159, 128, 155, 28, 29, 139, 163), (57, 47, 145, 111, 109), (50, 41, 168, 127, 119, 30, 31, 138, 162), (34, 57, 152, 118, 35), (41, 49, 135, 123, 153, 32, 33, 137, 121), (36, 34, 151, 117, 37), (49, 55, 136, 110, 160, 18, 19, 144, 167), (64, 58, 211, 215), (47, 57, 204, 203), (63, 64, 215, 216), (57, 34, 210, 204), (62, 63, 216, 213), (34, 36, 209, 210), (61, 62, 213, 214), (36, 38, 208, 209), (65, 6, 97, 98), (82, 71, 100, 106), (77, 5, 86, 94), (83, 76, 104, 107), (0, 79, 96, 102), (1, 69, 89, 90), (71, 4, 99, 100), (4, 78, 95, 99), (5, 66, 85, 86), (69, 83, 107, 89), (78, 3, 88, 95), (68, 82, 106, 87), (79, 7, 92, 96), (2, 74, 93, 101), (75, 0, 102, 103), (74, 1, 90, 93), (81, 75, 103, 105), (3, 68, 87, 88), (84, 65, 98, 108), (7, 70, 91, 92), (76, 2, 101, 104), (70, 81, 105, 91), (66, 84, 108, 85), (6, 77, 94, 97), (52, 51, 161, 129, 156, 26, 27, 140, 164), (45, 43, 147, 113, 46), (53, 52, 154, 130, 157, 24, 25, 141, 122), (43, 40, 148, 114, 44), (54, 53, 132, 131, 120, 22, 23, 142, 165), (40, 38, 149, 115, 42), (55, 54, 134, 125, 158, 20, 21, 143, 166), (38, 36, 150, 116, 39), (45, 47, 203, 205), (58, 56, 218, 211), (43, 45, 205, 206), (56, 59, 217, 218), (40, 43, 206, 207), (59, 60, 212, 217), (38, 40, 207, 208), (60, 61, 214, 212), (122, 141, 342, 358), (164, 140, 325, 357), (163, 139, 324, 356), (542, 544, 564, 562), (162, 138, 323, 355), (128, 159, 200, 364), (259, 216, 553, 561), (121, 137, 322, 354), (213, 216, 542, 543), (100, 99, 95, 106), (35, 118, 341, 126), (211, 218, 546, 547), (37, 117, 339, 169), (260, 259, 561, 560), (87, 106, 95, 88), (39, 116, 337, 171), (215, 211, 547, 552), (42, 115, 335, 173), (544, 545, 565, 564), (44, 114, 333, 175), (216, 215, 552, 553), (46, 113, 331, 177), (48, 112, 329, 179), (109, 111, 327, 181), (85, 108, 94, 86), (98, 97, 94, 108), (75, 69, 226, 223), (160, 110, 182, 353), (204, 210, 265, 271), (0, 75, 223, 224), (158, 125, 185, 352), (210, 209, 266, 265), (1, 0, 224, 225), (120, 131, 187, 351), (209, 208, 267, 266), (69, 1, 225, 226), (157, 130, 366, 350), (208, 207, 268, 267), (156, 129, 365, 349), (207, 206, 269, 268), (84, 66, 301, 227), (155, 128, 364, 348), (206, 205, 270, 269), (65, 84, 227, 302), (119, 127, 363, 347), (205, 203, 272, 270), (153, 123, 183, 346), (203, 204, 271, 272), (83, 69, 226, 228), (76, 83, 228, 233), (49, 167, 361, 221), (610, 656, 711, 708), (55, 166, 360, 189), (54, 165, 359, 191), (14, 9, 283, 234), (53, 122, 358, 193), (9, 8, 284, 283), (52, 164, 357, 195), (8, 11, 285, 284), (82, 68, 298, 229), (51, 163, 356, 197), (11, 10, 286, 285), (71, 82, 229, 291), (50, 162, 355, 199), (10, 13, 287, 286), (81, 70, 292, 230), (41, 121, 354, 219), (13, 12, 232, 287), (75, 81, 230, 223), (18, 160, 353, 316), (12, 15, 288, 232), (20, 158, 352, 314), (15, 14, 234, 288), (80, 8, 284, 231), (22, 120, 351, 312), (15, 73, 289, 288), (2, 76, 233, 293), (24, 157, 350, 310), (13, 72, 290, 287), (73, 12, 232, 289), (26, 156, 349, 308), (72, 10, 286, 290), (28, 155, 348, 306), (4, 71, 291, 294), (30, 119, 347, 304), (268, 269, 263, 261), (266, 267, 262, 259), (271, 265, 260, 264), (272, 271, 264, 257), (269, 270, 258, 263), (267, 268, 261, 262), (265, 266, 259, 260), (270, 272, 257, 258), (226, 223, 234, 288), (227, 301, 285, 231), (228, 226, 288, 289), (298, 233, 232, 287), (301, 291, 286, 285), (292, 302, 284, 283), (230, 292, 283, 299), (284, 285, 281, 279), (234, 283, 280, 282), (288, 234, 282, 277), (287, 232, 278, 275), (285, 286, 276, 281), (283, 284, 279, 280), (232, 288, 277, 278), (286, 287, 275, 276), (277, 282, 252, 505, 273), (275, 278, 274, 506, 255), (281, 276, 256, 507, 253), (280, 279, 254, 508, 251), (515, 244, 238, 235, 250, 509), (541, 509, 250, 520), (540, 512, 247, 517), (539, 514, 245, 518), (538, 516, 243, 519), (510, 249, 236, 241, 247, 512), (513, 246, 240, 237, 243, 516), (511, 248, 242, 239, 245, 514), (248, 517, 247, 241, 242), (246, 518, 245, 239, 240), (244, 519, 243, 237, 238), (249, 520, 250, 235, 236), (241, 236, 189, 221), (242, 241, 221, 219), (240, 239, 199, 197), (238, 237, 195, 193), (236, 235, 191, 189), (239, 242, 219, 199), (237, 240, 197, 195), (235, 238, 193, 191), (223, 230, 299, 234), (296, 295, 302, 292), (300, 294, 291, 301), (297, 293, 233, 298), (233, 228, 289, 232), (302, 227, 231, 284), (225, 224, 223, 226), (91, 105, 96, 92), (103, 102, 96, 105), (381, 430, 383), (351, 187, 194, 193, 184, 476, 392, 390, 439, 477, 391, 397, 414, 474, 398, 395, 442, 475, 396, 387, 386, 449, 438, 436, 453, 452, 437, 389, 388, 444, 443, 440, 448, 446, 441, 320, 321, 472, 403, 401, 445, 473, 402, 408, 410, 470, 409, 406, 447, 471, 407, 378, 377, 468, 413, 411, 450, 469, 412, 405, 404, 466, 417, 415, 451, 467, 416, 317, 188, 219, 354, 322, 17, 16, 346, 183, 222, 221, 361, 345, 315, 316, 353, 182, 190, 189, 360, 344, 313, 314, 352, 185, 192, 191, 359, 343, 311, 312), (347, 363, 220, 219, 188, 484, 369, 367, 426, 485, 368, 372, 422, 482, 373, 370, 429, 483, 371, 379, 362, 199, 355, 323, 303, 304), (485, 426, 367, 368), (484, 188, 317, 369), (330, 174, 175, 333, 332, 380, 385, 384, 375, 374, 376, 318, 424, 423, 425, 400, 420, 419, 421, 379, 371, 370, 373, 372, 368, 367, 369, 317, 416, 415, 417, 405, 412, 411, 413, 378, 407, 406, 409, 408, 402, 401, 403, 320, 441, 440, 443, 389, 437, 436, 438, 387, 396, 395, 398, 397, 391, 390, 392, 319, 432, 431, 433, 394, 428, 427, 172, 173, 335, 334, 170, 171, 337, 336, 133, 169, 339, 338, 124, 126, 341, 340, 180, 181, 327, 326, 178, 179, 329, 328, 176, 177, 331), (483, 429, 370, 371), (482, 422, 372, 373), (481, 434, 374, 375), (480, 186, 318, 376), (479, 435, 380, 381), (478, 418, 384, 385), (477, 439, 390, 391), (476, 184, 319, 392), (475, 442, 395, 396), (474, 414, 397, 398), (306, 348, 364, 200, 199, 362, 464, 421, 419, 454, 465, 420, 400, 399, 462, 425, 423, 456, 463, 424, 318, 186, 197, 356, 324, 305), (473, 445, 401, 402), (472, 321, 320, 403), (471, 447, 406, 407), (470, 410, 408, 409), (469, 450, 411, 412), (468, 377, 378, 413), (467, 451, 415, 416), (466, 404, 405, 417), (465, 454, 419, 420), (464, 362, 379, 421), (463, 456, 423, 424), (462, 399, 400, 425), (461, 458, 427, 428), (460, 382, 383, 430), (457, 459, 431, 432), (455, 393, 394, 433), (452, 453, 436, 437), (449, 386, 387, 438), (446, 448, 440, 441), (444, 388, 389, 443), (291, 229, 298, 287, 290, 286), (342, 309, 310, 350, 366, 196, 195, 357, 325, 307, 308, 349, 365, 198, 197, 186, 480, 376, 374, 434, 481, 375, 384, 418, 478, 385, 380, 435, 479, 381, 383, 382, 460, 430, 427, 458, 461, 428, 394, 393, 455, 433, 431, 459, 457, 432, 319, 184, 193, 358), (380, 332, 172, 427, 430, 381), (165, 142, 343, 359), (166, 143, 344, 360), (167, 144, 345, 361), (89, 107, 93, 90), (101, 93, 107, 104), (145, 47, 178, 326), (135, 49, 221, 222), (146, 45, 176, 328), (168, 41, 219, 220), (147, 43, 174, 330), (159, 50, 199, 200), (148, 40, 172, 332), (161, 51, 197, 198), (149, 38, 170, 334), (154, 52, 195, 196), (150, 36, 133, 336), (132, 53, 193, 194), (151, 34, 124, 338), (134, 54, 191, 192), (127, 168, 220, 363), (152, 57, 180, 340), (136, 55, 189, 190), (131, 132, 194, 187), (125, 134, 192, 185), (123, 135, 222, 183), (110, 136, 190, 182), (57, 109, 181, 180), (47, 48, 179, 178), (45, 46, 177, 176), (43, 44, 175, 174), (40, 42, 173, 172), (38, 39, 171, 170), (36, 37, 169, 133), (34, 35, 126, 124), (33, 32, 16, 17), (31, 30, 304, 303), (29, 28, 306, 305), (27, 26, 308, 307), (25, 24, 310, 309), (23, 22, 312, 311), (21, 20, 314, 313), (19, 18, 316, 315), (49, 41, 219, 221), (41, 50, 199, 219), (137, 33, 17, 322), (50, 51, 197, 199), (138, 31, 303, 323), (51, 52, 195, 197), (139, 29, 305, 324), (52, 53, 193, 195), (140, 27, 307, 325), (53, 54, 191, 193), (111, 145, 326, 327), (54, 55, 189, 191), (112, 146, 328, 329), (55, 49, 221, 189), (113, 147, 330, 331), (114, 148, 332, 333), (115, 149, 334, 335), (116, 150, 336, 337), (11, 80, 231, 285), (129, 161, 198, 365), (117, 151, 338, 339), (66, 5, 300, 301), (118, 152, 340, 341), (6, 65, 302, 295), (9, 67, 299, 283), (141, 25, 309, 342), (68, 3, 297, 298), (142, 23, 311, 343), (67, 14, 234, 299), (130, 154, 196, 366), (7, 6, 295, 296), (143, 21, 313, 344), (5, 4, 294, 300), (144, 19, 315, 345), (3, 2, 293, 297), (32, 153, 346, 16), (70, 7, 296, 292), (492, 489, 493, 496), (671, 653, 661, 690), (650, 671, 690, 658), (658, 690, 656, 610), (495, 496, 500, 523, 499), (490, 491, 495, 494), (491, 492, 496, 495), (489, 490, 494, 493), (672, 650, 658, 689), (493, 494, 498, 521, 497), (496, 493, 497, 524, 500), (494, 495, 499, 522, 498), (651, 672, 689, 668), (668, 689, 657, 641), (657, 610, 659, 688), (641, 657, 688, 675), (675, 688, 678, 654), (498, 522, 533, 628, 531), (522, 499, 530, 627, 533), (528, 633, 677, 687), (500, 524, 534, 623, 529), (524, 497, 532, 622, 534), (536, 528, 687, 525), (497, 521, 535, 612, 532), (521, 498, 531, 611, 535), (525, 687, 671, 650), (504, 642, 674, 686), (606, 504, 686, 501), (501, 686, 670, 643), (499, 523, 537, 609, 530), (523, 500, 529, 608, 537), (273, 511, 514, 274, 278, 277), (255, 513, 516, 256, 276, 275), (251, 510, 512, 252, 282, 280), (515, 538, 519, 244), (253, 507, 538, 515), (507, 256, 516, 538), (513, 539, 518, 246), (255, 506, 539, 513), (506, 274, 514, 539), (511, 540, 517, 248), (273, 505, 540, 511), (505, 252, 512, 540), (510, 541, 520, 249), (251, 508, 541, 510), (508, 254, 509, 541), (253, 515, 509, 254, 279, 281), (543, 542, 562, 563), (259, 262, 545, 544), (262, 213, 543, 545), (216, 259, 544, 542), (551, 559, 579, 571), (546, 548, 568, 566), (564, 565, 585, 584), (556, 554, 574, 576), (561, 553, 573, 581), (547, 546, 566, 567), (563, 562, 582, 583), (554, 555, 575, 574), (264, 260, 560, 555), (218, 217, 548, 546), (257, 264, 555, 554), (545, 543, 563, 565), (217, 212, 549, 548), (258, 257, 554, 556), (212, 214, 550, 549), (263, 258, 556, 557), (214, 213, 551, 550), (261, 263, 557, 558), (213, 262, 559, 551), (262, 261, 558, 559), (583, 582, 602, 603), (574, 575, 595, 594), (572, 567, 587, 592), (575, 580, 600, 595), (573, 572, 592, 593), (580, 581, 601, 600), (570, 571, 591, 590), (579, 578, 598, 599), (557, 556, 576, 577), (562, 564, 584, 582), (548, 549, 569, 568), (558, 557, 577, 578), (565, 563, 583, 585), (549, 550, 570, 569), (559, 558, 578, 579), (550, 551, 571, 570), (560, 561, 581, 580), (553, 552, 572, 573), (555, 560, 580, 575), (552, 547, 567, 572), (598, 597, 617, 618), (487, 641, 675, 685), (597, 596, 616, 617), (607, 487, 685, 201), (604, 605, 625, 624), (596, 594, 614, 616), (567, 566, 586, 587), (581, 573, 593, 601), (576, 574, 594, 596), (584, 585, 605, 604), (566, 568, 588, 586), (571, 579, 599, 591), (577, 576, 596, 597), (582, 584, 604, 602), (568, 569, 589, 588), (578, 577, 597, 598), (585, 583, 603, 605), (569, 570, 590, 589), (201, 685, 662, 629), (633, 528, 722, 721), (486, 607, 712, 714), (617, 616, 639, 638), (624, 625, 648, 647), (659, 610, 708, 709), (201, 629, 726, 713), (599, 598, 618, 619), (600, 601, 621, 620), (697, 526, 536, 527), (595, 600, 620, 615), (594, 595, 615, 614), (696, 525, 650, 672), (695, 669, 642, 504), (532, 665, 707, 706), (693, 501, 643, 673), (692, 668, 641, 487), (691, 202, 607, 486), (526, 613, 719, 720), (690, 661, 626, 656), (689, 658, 610, 657), (688, 659, 632, 678), (639, 644, 646), (687, 677, 653, 671), (686, 674, 651, 670), (616, 614, 644, 639), (614, 615, 640, 644), (615, 620, 635, 640), (685, 675, 654, 662), (644, 640, 646), (640, 635, 646), (638, 639, 646), (637, 638, 646), (647, 648, 646), (636, 637, 646), (635, 645, 649, 646), (618, 617, 638, 637), (489, 492, 1296, 1293), (619, 618, 637, 636), (664, 631, 725, 728), (620, 621, 645, 635), (536, 526, 720, 723), (679, 691, 486, 631), (655, 673, 691, 679), (673, 643, 202, 691), (202, 692, 487, 607), (643, 670, 692, 202), (670, 651, 668, 692), (663, 693, 673, 655), (630, 503, 693, 663), (503, 606, 501, 693), (529, 666, 705, 704), (667, 634, 715, 703), (530, 667, 703, 702), (502, 695, 504, 606), (634, 676, 695, 502), (676, 652, 669, 695), (674, 696, 672, 651), (642, 527, 696, 674), (527, 536, 525, 696), (669, 697, 527, 642), (652, 660, 697, 669), (660, 613, 526, 697), (631, 486, 714, 725), (683, 529, 704, 731), (682, 532, 706, 730), (531, 664, 700, 699), (681, 531, 699, 701), (713, 726, 760, 927, 910, 949, 747), (719, 731, 764, 803, 781, 824, 753), (706, 707, 741, 789, 734, 810, 740), (725, 714, 748, 948, 909, 926, 759), (710, 730, 763, 802, 780, 823, 744), (704, 705, 739, 788, 735, 809, 684), (716, 717, 751, 925, 908, 947, 750), (726, 732, 932, 915, 954, 760), (702, 703, 694, 919, 902, 941, 698), (718, 724, 758, 924, 907, 946, 752), (724, 729, 762, 931, 914, 953, 758), (723, 720, 754, 816, 773, 795, 757), (731, 704, 684, 801, 779, 822, 764), (722, 723, 757, 794, 772, 815, 756), (730, 706, 740, 800, 778, 821, 763), (721, 722, 756, 793, 771, 814, 755), (665, 632, 727, 707), (528, 536, 723, 722), (680, 530, 702, 729), (630, 680, 729, 724), (503, 630, 724, 718), (699, 700, 737, 736), (629, 681, 732, 726), (502, 606, 717, 716), (666, 633, 721, 705), (701, 699, 736, 738), (626, 682, 730, 710), (656, 626, 710, 711), (613, 683, 731, 719), (607, 201, 713, 712), (632, 659, 709, 727), (634, 502, 716, 715), (606, 503, 718, 717), (877, 802, 763, 827), (875, 804, 741, 819), (874, 799, 755, 814), (992, 927, 760, 954), (873, 800, 740, 810), (991, 935, 752, 946), (990, 922, 750, 960), (872, 807, 756, 815), (871, 788, 739, 831), (989, 939, 768, 962), (709, 708, 742, 811, 733, 790, 743), (708, 711, 745, 817, 774, 796, 742), (711, 710, 744, 812, 769, 791, 745), (727, 709, 743, 818, 775, 797, 761), (712, 713, 747, 920, 903, 942, 746), (728, 725, 759, 928, 911, 950), (736, 737, 767, 937, 917, 961, 766), (714, 712, 746, 943, 904, 921, 748), (707, 727, 761, 798, 776, 819, 741), (738, 736, 766, 938, 918, 962, 768), (715, 716, 750, 922, 905, 944, 749), (705, 721, 755, 799, 777, 820, 739), (717, 718, 752, 923, 906, 945, 751), (703, 715, 749, 929, 912, 951, 694), (720, 719, 753, 813, 770, 792, 754), (729, 702, 698, 930, 913, 952, 762), (869, 809, 735, 833), (865, 836, 772, 794), (864, 837, 786, 838), (863, 828, 784, 839), (862, 840, 734, 789), (861, 821, 778, 841), (860, 842, 771, 793), (859, 820, 777, 843), (858, 844, 776, 798), (856, 846, 783, 806), (855, 847, 787, 848), (854, 825, 782, 849), (783, 826, 881, 882), (852, 851, 886, 892), (852, 823, 780, 851), (840, 862, 897, 889), (769, 812, 852, 850), (812, 744, 823, 852), (853, 850, 885, 893), (745, 791, 853, 825), (791, 769, 850, 853), (782, 825, 879, 880), (857, 806, 888, 894), (862, 804, 887, 897), (847, 854, 849, 787), (774, 817, 854, 847), (817, 745, 825, 854), (811, 855, 848, 733), (742, 796, 855, 811), (796, 774, 847, 855), (790, 856, 806, 743), (733, 848, 856, 790), (848, 787, 846, 856), (825, 853, 893, 879), (845, 857, 894, 891), (826, 876, 900, 881), (818, 857, 845, 775), (743, 806, 857, 818), (844, 858, 895, 890), (797, 858, 798, 761), (775, 845, 858, 797), (806, 783, 882, 888), (831, 739, 820, 859), (807, 860, 793, 756), (827, 861, 896, 883), (804, 875, 899, 887), (827, 763, 821, 861), (861, 841, 884, 896), (805, 782, 880, 878), (875, 844, 890, 899), (804, 862, 789, 741), (858, 845, 891, 895), (851, 877, 901, 886), (837, 863, 839, 786), (785, 830, 863, 837), (816, 864, 838, 773), (754, 808, 864, 816), (808, 785, 837, 864), (795, 865, 794, 757), (773, 838, 865, 795), (838, 786, 836, 865), (781, 803, 866, 834), (803, 764, 829, 866), (813, 867, 835, 770), (753, 824, 867, 813), (824, 781, 834, 867), (792, 868, 808, 754), (770, 835, 868, 792), (779, 801, 869, 832), (801, 684, 809, 869), (764, 822, 870, 829), (822, 779, 832, 870), (921, 904, 1062, 995), (985, 966, 1081, 1113), (833, 735, 788, 871), (903, 920, 993, 1060), (828, 863, 1023, 1003), (874, 842, 1020, 1030), (836, 872, 815, 772), (786, 839, 872, 836), (839, 784, 807, 872), (840, 873, 810, 734), (873, 840, 889, 898), (841, 778, 800, 873), (842, 874, 814, 771), (843, 777, 799, 874), (844, 875, 819, 776), (877, 827, 883, 901), (850, 852, 892, 885), (846, 876, 826, 783), (787, 849, 876, 846), (849, 782, 805, 876), (841, 873, 898, 884), (876, 805, 878, 900), (851, 780, 802, 877), (947, 908, 1066, 1065), (843, 874, 1030, 1016), (984, 968, 1098, 1112), (863, 830, 1006, 1023), (936, 984, 1112, 1093), (945, 906, 1064, 1063), (1111, 1079, 1082), (992, 971, 1101, 1120), (960, 750, 1095, 1076), (904, 943, 1061, 1062), (972, 992, 1120, 1087), (942, 903, 1060, 1059), (888, 882, 1035, 1045), (830, 785, 1007, 1006), (1098, 1100, 1111), (982, 959, 1075, 1110), (878, 880, 1033, 1031), (784, 828, 1003, 1004), (967, 982, 1110, 1082), (747, 958, 1072, 994), (886, 901, 1058, 1043), (752, 935, 1002, 998), (901, 883, 1036, 1058), (977, 974, 1102, 1105), (956, 748, 996, 1068), (900, 878, 1031, 1057), (988, 963, 918, 938), (935, 991, 1119, 1002), (934, 977, 1105, 1092), (969, 981, 1109, 1099), (985, 944, 905, 966), (881, 900, 1057, 1034), (991, 969, 1099, 1119), (976, 973, 1088, 1104), (981, 969, 907, 924), (887, 899, 1056, 1044), (785, 808, 1018, 1007), (981, 970, 1100, 1109), (899, 890, 1047, 1056), (807, 784, 1004, 1017), (979, 971, 915, 932), (974, 976, 1104, 1102), (978, 949, 910, 972), (842, 860, 1022, 1020), (898, 889, 1046, 1055), (975, 956, 1068, 1103), (860, 807, 1017, 1022), (884, 898, 1055, 1037), (973, 975, 1103, 1088), (833, 871, 1029, 1010), (909, 948, 975, 973), (948, 748, 956, 975), (928, 976, 974, 911), (759, 926, 976, 928), (926, 909, 973, 976), (950, 977, 934, 728), (911, 974, 977, 950), (980, 936, 1093, 1108), (889, 897, 1054, 1046), (871, 831, 1008, 1029), (970, 980, 1108, 1100), (897, 887, 1044, 1054), (882, 881, 1034, 1035), (750, 947, 1065, 1095), (880, 879, 1032, 1033), (966, 990, 1118, 1081), (751, 945, 1063, 1000), (990, 960, 1076, 1118), (958, 747, 949, 978), (870, 832, 1009, 1028), (943, 746, 1094, 1061), (989, 963, 1096, 1117), (933, 979, 932, 732), (829, 870, 1028, 1005), (746, 942, 1059, 1094), (831, 859, 1021, 1008), (883, 896, 1053, 1036), (859, 843, 1016, 1021), (896, 884, 1037, 1053), (890, 895, 1052, 1047), (832, 869, 1027, 1009), (895, 891, 1048, 1052), (1116, 1102, 1097), (869, 833, 1010, 1027), (931, 980, 970, 914), (762, 936, 980, 931), (894, 888, 1045, 1051), (953, 981, 924, 758), (914, 970, 981, 953), (925, 751, 1000, 999), (891, 894, 1051, 1048), (902, 919, 982, 967), (919, 694, 959, 982), (930, 983, 968, 913), (698, 941, 983, 930), (941, 902, 967, 983), (952, 984, 936, 762), (913, 968, 984, 952), (868, 835, 1019, 1026), (912, 929, 985, 965), (929, 749, 944, 985), (694, 951, 986, 959), (951, 912, 965, 986), (964, 987, 1115, 1097), (808, 868, 1026, 1018), (867, 834, 1012, 1025), (971, 979, 1107, 1101), (937, 987, 964, 917), (767, 940, 987, 937), (979, 933, 1091, 1107), (961, 988, 938, 766), (917, 964, 988, 961), (923, 752, 998, 997), (963, 989, 962, 918), (835, 867, 1025, 1019), (748, 921, 995, 996), (866, 829, 1005, 1024), (966, 905, 922, 990), (834, 866, 1024, 1012), (920, 747, 994, 993), (893, 885, 1040, 1050), (969, 991, 946, 907), (879, 893, 1050, 1032), (986, 965, 1079, 1114), (885, 892, 1049, 1040), (959, 986, 1114, 1075), (971, 992, 954, 915), (972, 910, 927, 992), (892, 886, 1043, 1049), (958, 978, 1106, 1072), (908, 925, 999, 1066), (978, 972, 1087, 1106), (906, 923, 997, 1064), (965, 985, 1113, 1079), (1026, 1011, 1007, 1018), (1025, 1012, 1013, 1019), (1028, 1009, 1148, 1165), (1004, 1003, 1139, 1140), (1005, 1028, 1165, 1141), (1101, 1107, 1272, 1265), (1004, 1015, 1022, 1017), (1015, 1014, 1020, 1022), (1080, 1078, 1229, 1231), (1107, 1091, 1256, 1272), (1019, 1013, 1011, 1026), (1027, 1010, 1016), (1079, 1080, 1231, 1230), (1009, 1027, 1012), (1117, 1096, 1261, 1286), (1078, 1077, 1225, 1229), (998, 1002, 1132, 1126), (1096, 1116, 1285, 1261), (1116, 1097, 1262, 1285), (1014, 1016, 1030, 1020), (1051, 1038, 1039, 1048), (1042, 1041, 1189, 1186), (999, 1000, 1128, 1127), (1050, 1040, 1041, 1042), (1040, 1049, 1043, 1041), (1032, 1050, 1042, 1033), (1076, 1095, 1260, 1224), (997, 998, 1126, 1125), (1077, 1076, 1224, 1225), (1024, 1005, 1141, 1163), (1045, 1035, 1038, 1051), (1048, 1039, 1047, 1052), (1097, 1115, 1284, 1262), (996, 995, 1123, 1124), (1012, 1024, 1163, 1153), (993, 994, 1122, 1121), (994, 1072, 1216, 1122), (1038, 1035, 1175, 1182), (1003, 1023, 1162, 1139), (1047, 1039, 1183, 1192), (1072, 1073, 1217, 1216), (1023, 1006, 1143, 1162), (1068, 996, 1124, 1212), (1069, 1068, 1212, 1213), (1095, 1065, 1208, 1260), (1000, 1063, 1206, 1128), (1065, 1066, 1209, 1208), (1061, 1094, 1259, 1204), (1063, 1064, 1207, 1206), (1114, 1079, 1230, 1281), (1094, 1059, 1202, 1259), (1062, 1061, 1204, 1205), (1075, 1114, 1281, 1220), (1059, 1060, 1203, 1202), (1031, 1033, 1187, 1169), (1104, 1088, 1089, 1102), (1103, 1068, 1069, 1090), (1088, 1103, 1090, 1089), (1043, 1058, 1201, 1188), (1008, 1021, 1160, 1145), (1041, 1043, 1188, 1189), (1058, 1036, 1176, 1201), (1021, 1016, 1159, 1160), (1033, 1042, 1186, 1187), (1105, 1102, 1266, 1267), (1057, 1031, 1169, 1200), (1014, 1015, 1158, 1157), (1112, 1098, 1263, 1280), (1085, 1106, 1087, 1086), (1073, 1072, 1106, 1085), (1002, 1074, 1219, 1132), (1092, 1105, 1267, 1257), (1034, 1057, 1200, 1174), (1093, 1112, 1280, 1258), (1044, 1056, 1199, 1190), (1111, 1082, 1234, 1279), (1056, 1047, 1192, 1199), (1098, 1111, 1279, 1263), (1039, 1038, 1182, 1183), (1110, 1075, 1220, 1278), (1299, 1301, 1315, 1313), (1082, 1110, 1278, 1234), (1011, 1013, 1154, 1152), (1066, 999, 1127, 1209), (1055, 1043, 1037), (1064, 997, 1125, 1207), (1100, 1083, 1099, 1109), (1090, 1069, 1213, 1254), (1046, 1054, 1197, 1191), (1079, 1113, 1081, 1080), (995, 1062, 1205, 1123), (1102, 1089, 1255, 1266), (1054, 1044, 1190, 1197), (1060, 993, 1121, 1203), (1035, 1034, 1174, 1175), (1089, 1090, 1254, 1255), (1108, 1093, 1258, 1277), (1100, 1108, 1277, 1264), (1016, 1014, 1157, 1159), (1073, 1085, 1245, 1217), (1036, 1053, 1195, 1176), (1078, 1118, 1076, 1077), (1080, 1081, 1118, 1078), (1015, 1004, 1140, 1158), (1086, 1101, 1265, 1246), (1053, 1037, 1181, 1195), (1083, 1084, 1119, 1099), (1084, 1074, 1002, 1119), (1013, 1012, 1153, 1154), (1085, 1086, 1246, 1245), (1007, 1011, 1152, 1144), (1086, 1087, 1120, 1101), (1010, 1029, 1167, 1151), (1074, 1084, 1239, 1219), (1029, 1008, 1145, 1167), (1083, 1100, 1264, 1238), (1084, 1083, 1238, 1239), (1006, 1007, 1144, 1143), (1290, 1129, 1130, 1214), (1289, 1127, 1128, 1206), (1288, 1121, 1122, 1216), (1287, 1133, 1134, 1222), (1168, 1136, 1137, 1143), (1166, 1147, 1146, 1138), (1165, 1148, 1149, 1150), (1163, 1141, 1142, 1155), (1161, 1156, 1157, 1158), (1156, 1160, 1159, 1157), (1146, 1145, 1160, 1156), (1139, 1161, 1158, 1140), (1137, 1138, 1161, 1139), (1138, 1146, 1156, 1161), (1143, 1137, 1139, 1162), (1153, 1163, 1155, 1154), (1148, 1164, 1151, 1149), (1141, 1165, 1150, 1142), (1136, 1166, 1138, 1137), (1142, 1150, 1166, 1136), (1150, 1149, 1147, 1166), (1147, 1167, 1145, 1146), (1149, 1151, 1167, 1147), (1152, 1168, 1143, 1144), (1154, 1155, 1168, 1152), (1155, 1142, 1136, 1168), (1200, 1169, 1170, 1174), (1196, 1178, 1179, 1180), (1194, 1172, 1173, 1184), (1193, 1185, 1177, 1171), (1169, 1193, 1171, 1170), (1187, 1186, 1193, 1169), (1186, 1189, 1185, 1193), (1182, 1194, 1184, 1183), (1175, 1174, 1194, 1182), (1174, 1170, 1172, 1194), (1178, 1195, 1181, 1179), (1177, 1176, 1195, 1178), (1172, 1196, 1180, 1173), (1170, 1171, 1196, 1172), (1171, 1177, 1178, 1196), (1173, 1180, 1197, 1190), (1180, 1179, 1191, 1197), (1179, 1181, 1198, 1191), (1183, 1184, 1199, 1192), (1184, 1173, 1190, 1199), (1185, 1201, 1176, 1177), (1189, 1188, 1201, 1185), (1284, 1226, 1227, 1262), (1282, 1229, 1225, 1135), (1281, 1230, 1231, 1232), (1280, 1233, 1223, 1258), (1279, 1234, 1235, 1263), (1278, 1220, 1221, 1236), (1277, 1237, 1238, 1264), (1276, 1218, 1219, 1239), (1275, 1240, 1217, 1131), (1274, 1241, 1242, 1243), (1273, 1202, 1203, 1244), (1271, 1245, 1246, 1247), (1270, 1248, 1207, 1125), (1269, 1249, 1250, 1251), (1268, 1208, 1209, 1252), (1267, 1253, 1215, 1257), (1266, 1255, 1253, 1267), (1249, 1268, 1252, 1250), (1225, 1224, 1268, 1249), (1224, 1260, 1208, 1268), (1218, 1269, 1251, 1219), (1134, 1135, 1269, 1218), (1135, 1225, 1249, 1269), (1132, 1270, 1125, 1126), (1219, 1251, 1270, 1132), (1251, 1250, 1248, 1270), (1210, 1271, 1247, 1211), (1130, 1131, 1271, 1210), (1131, 1217, 1245, 1271), (1211, 1247, 1272, 1256), (1247, 1246, 1265, 1272), (1241, 1273, 1244, 1242), (1205, 1204, 1273, 1241), (1204, 1259, 1202, 1273), (1212, 1274, 1243, 1213), (1124, 1123, 1274, 1212), (1123, 1205, 1241, 1274), (1129, 1275, 1131, 1130), (1213, 1243, 1275, 1129), (1243, 1242, 1240, 1275), (1237, 1276, 1239, 1238), (1223, 1222, 1276, 1237), (1222, 1134, 1218, 1276), (1258, 1223, 1237, 1277), (1234, 1278, 1236, 1235), (1263, 1235, 1233, 1280), (1220, 1281, 1232, 1221), (1133, 1282, 1135, 1134), (1221, 1232, 1282, 1133), (1232, 1231, 1229, 1282), (1226, 1283, 1228, 1227), (1262, 1227, 1261, 1285), (1227, 1228, 1286, 1261), (1233, 1287, 1222, 1223), (1235, 1236, 1287, 1233), (1236, 1221, 1133, 1287), (1240, 1288, 1216, 1217), (1242, 1244, 1288, 1240), (1244, 1203, 1121, 1288), (1248, 1289, 1206, 1207), (1250, 1252, 1289, 1248), (1252, 1209, 1127, 1289), (1253, 1290, 1214, 1215), (1255, 1254, 1290, 1253), (1254, 1213, 1129, 1290), (664, 728, 1292, 1291), (1257, 1215, 1226, 1284), (1215, 1214, 1283, 1226), (1210, 1283, 1214, 1130), (1211, 1228, 1283, 1210), (1256, 1286, 1228, 1211), (1117, 1286, 1256, 1091), (1284, 1115, 1092, 1257), (1293, 1296, 1295, 1294), (491, 490, 1294, 1295), (492, 491, 1295, 1296), (490, 489, 1293, 1294), (1055, 1043, 1303, 1302), (863, 828, 784, 1014, 1013, 785, 830), (1116, 1102, 1306, 1305), (783, 844, 851, 782), (1012, 1013, 1298, 1297), (1073, 971, 974, 1069), (1111, 1100, 1309, 1308), (1077, 965, 970, 1074), (1116, 1096, 1101), (1046, 1055, 1047), (1308, 1309, 1323, 1322), (1301, 1297, 1311, 1315), (1307, 1305, 1319, 1321), (1100, 1079, 1310, 1309), (1102, 1101, 1307, 1306), (1043, 1047, 1304, 1303), (1079, 1111, 1308, 1310), (1014, 1016, 1299, 1300), (1101, 1116, 1305, 1307), (1047, 1055, 1302, 1304), (1013, 1014, 1300, 1298), (1027, 1012, 1297, 1301), (1016, 1027, 1301, 1299), (1315, 1311, 1312, 1314, 1313), (1316, 1317, 1318), (1319, 1320, 1321), (1322, 1323, 1324), (1309, 1310, 1324, 1323), (1302, 1303, 1317, 1316), (1310, 1308, 1322, 1324), (1303, 1304, 1318, 1317), (1304, 1302, 1316, 1318), (1297, 1298, 1312, 1311), (1305, 1306, 1320, 1319), (1300, 1299, 1313, 1314), (1306, 1307, 1321, 1320), (1298, 1300, 1314, 1312)])
me_cylinder.polygons.foreach_set('material_index', [0, 0, 0, 0, 0, 0, 0, 0, 0, 0, 0, 0, 0, 0, 0, 0, 0, 0, 0, 0, 0, 0, 0, 0, 0, 0, 0, 0, 2, 0, 0, 0, 0, 0, 0, 0, 2, 0, 0, 0, 0, 0, 0, 0, 0, 0, 0, 0, 0, 0, 0, 0, 0, 0, 0, 0, 0, 0, 0, 0, 0, 0, 0, 0, 0, 0, 0, 0, 0, 0, 0, 0, 0, 0, 0, 0, 0, 0, 0, 0, 0, 0, 0, 0, 0, 0, 0, 0, 0, 0, 0, 0, 0, 0, 0, 0, 0, 0, 0, 0, 0, 0, 0, 0, 0, 0, 0, 0, 0, 0, 0, 0, 0, 0, 0, 0, 0, 0, 0, 0, 0, 0, 0, 0, 0, 0, 0, 0, 0, 0, 0, 0, 0, 0, 0, 0, 0, 0, 0, 0, 0, 0, 0, 0, 0, 0, 0, 0, 0, 0, 0, 0, 0, 0, 0, 0, 0, 2, 0, 0, 2, 2, 2, 0, 1, 1, 1, 1, 1, 1, 1, 1, 2, 2, 2, 2, 0, 2, 2, 2, 2, 0, 0, 0, 2, 2, 2, 2, 1, 1, 1, 1, 1, 1, 1, 1, 0, 1, 1, 1, 0, 0, 1, 0, 0, 2, 0, 0, 1, 1, 2, 1, 1, 1, 1, 1, 1, 1, 1, 1, 1, 0, 1, 1, 1, 1, 1, 1, 1, 1, 1, 1, 1, 1, 1, 1, 1, 1, 1, 1, 1, 1, 0, 0, 2, 0, 0, 0, 0, 0, 0, 0, 0, 0, 0, 0, 0, 0, 0, 0, 0, 0, 0, 0, 0, 0, 0, 0, 0, 0, 0, 0, 0, 0, 0, 0, 0, 0, 0, 0, 0, 0, 0, 0, 0, 0, 0, 0, 0, 0, 0, 0, 0, 0, 0, 0, 0, 0, 0, 0, 0, 0, 0, 0, 0, 0, 0, 0, 0, 0, 0, 0, 0, 0, 0, 0, 0, 0, 0, 0, 0, 0, 0, 0, 1, 0, 0, 0, 1, 1, 1, 1, 0, 1, 1, 1, 0, 0, 0, 0, 0, 1, 1, 0, 1, 1, 0, 1, 1, 0, 0, 0, 0, 1, 1, 0, 0, 0, 2, 1, 1, 2, 1, 1, 2, 1, 1, 2, 1, 1, 0, 0, 0, 0, 0, 0, 0, 0, 0, 0, 0, 0, 0, 0, 0, 0, 0, 0, 0, 0, 0, 0, 0, 0, 0, 0, 0, 0, 0, 0, 0, 0, 0, 0, 0, 0, 0, 0, 0, 0, 0, 0, 0, 0, 0, 0, 0, 0, 0, 0, 0, 0, 0, 0, 0, 0, 0, 0, 0, 0, 0, 0, 0, 0, 0, 0, 0, 0, 0, 0, 0, 0, 0, 0, 0, 0, 0, 0, 0, 0, 0, 0, 0, 0, 0, 0, 0, 0, 0, 0, 0, 0, 0, 0, 0, 0, 0, 0, 0, 0, 1, 0, 0, 0, 0, 0, 0, 0, 0, 0, 0, 0, 0, 0, 0, 0, 0, 0, 0, 0, 0, 0, 0, 0, 0, 0, 0, 0, 0, 0, 0, 0, 0, 0, 0, 0, 0, 0, 0, 0, 0, 0, 0, 0, 0, 0, 0, 0, 0, 0, 0, 0, 0, 0, 0, 0, 0, 0, 0, 0, 0, 0, 0, 0, 0, 0, 0, 0, 0, 0, 0, 0, 0, 0, 0, 0, 0, 0, 0, 0, 0, 0, 0, 0, 0, 0, 0, 0, 0, 0, 0, 0, 0, 0, 0, 0, 0, 0, 0, 0, 0, 0, 0, 0, 0, 0, 0, 0, 0, 0, 0, 0, 0, 0, 0, 0, 0, 0, 0, 0, 0, 0, 0, 0, 0, 0, 0, 0, 0, 0, 0, 0, 0, 0, 0, 0, 0, 0, 0, 0, 0, 0, 0, 0, 0, 0, 0, 0, 0, 0, 0, 0, 0, 0, 0, 0, 0, 0, 0, 0, 0, 0, 0, 0, 0, 0, 0, 0, 0, 0, 0, 0, 0, 0, 0, 0, 0, 0, 0, 0, 0, 0, 0, 0, 0, 0, 0, 0, 0, 0, 0, 0, 0, 0, 0, 0, 0, 0, 0, 0, 0, 0, 0, 0, 0, 0, 0, 0, 0, 0, 0, 0, 0, 0, 0, 0, 0, 0, 0, 0, 0, 0, 0, 0, 0, 0, 0, 0, 0, 0, 0, 0, 0, 0, 0, 0, 0, 0, 0, 0, 0, 0, 0, 0, 0, 0, 0, 0, 0, 0, 0, 0, 0, 0, 0, 0, 0, 0, 0, 0, 0, 0, 0, 0, 0, 0, 0, 0, 0, 0, 0, 0, 0, 0, 0, 0, 0, 0, 0, 0, 0, 0, 0, 0, 0, 0, 0, 0, 0, 0, 0, 0, 0, 0, 0, 0, 0, 0, 0, 0, 0, 0, 0, 0, 0, 0, 0, 0, 0, 0, 0, 0, 0, 0, 0, 0, 0, 0, 0, 0, 0, 0, 0, 0, 0, 0, 0, 0, 0, 0, 0, 0, 0, 0, 0, 0, 0, 0, 0, 0, 0, 0, 0, 0, 0, 0, 0, 0, 0, 0, 0, 0, 0, 0, 0, 0, 0, 0, 0, 0, 0, 0, 0, 0, 0, 0, 0, 0, 0, 0, 0, 0, 0, 0, 0, 0, 0, 0, 0, 0, 0, 0, 0, 0, 0, 0, 0, 0, 0, 0, 0, 0, 0, 0, 0, 0, 0, 0, 0, 0, 0, 0, 0, 0, 0, 0, 0, 0, 0, 0, 0, 0, 0, 0, 0, 0, 0, 0, 0, 0, 0, 0, 0, 0, 0, 0, 0, 0, 0, 0, 0, 0, 0, 0, 0, 0, 0, 0, 0, 0, 0, 0, 0, 0, 0, 0, 0, 0, 0, 0, 0, 0, 0, 0, 0, 0, 0, 0, 0, 0, 0, 0, 0, 0, 0, 0, 0, 0, 0, 0, 0, 0, 0, 0, 0, 0, 0, 0, 0, 0, 0, 0, 0, 0, 0, 0, 0, 0, 0, 0, 0, 0, 0, 0, 0, 0, 0, 0, 0, 0, 0, 0, 0, 0, 0, 0, 0, 0, 0, 0, 0, 0, 0, 0, 0, 0, 0, 0, 0, 0, 0, 0, 0, 0, 0, 0, 0, 0, 0, 0, 0, 0, 0, 0, 0, 0, 0, 0, 0, 0, 0, 0, 0, 0, 0, 0, 0, 0, 0, 0, 0, 0, 0, 0, 0, 0, 0, 0, 2, 1, 1, 1, 0, 0, 0, 0, 0, 0, 0, 0, 0, 0, 0, 0, 0, 0, 0, 0, 0, 0, 0, 0, 0, 0, 0, 0, 0, 0, 0, 0, 0, 0, 0, 0, 0, 0, 0, 0, 0])
me_cylinder.materials.append(mat_material)
me_cylinder.materials.append(mat_material_001)
me_cylinder.materials.append(mat_material)
me_cylinder.materials.append(mat_material_002)
me_cylinder.use_remesh_preserve_volume = False
me_cylinder.use_remesh_preserve_attributes = False
me_cylinder.use_mirror_vertex_groups = False
me_cylinder.update()

# ---- objects
ob_cylinder_001 = bpy.data.objects.new('Cylinder.001', me_cylinder)

# ---- transforms, parenting, visibility, modifiers, constraints
ob_cylinder_001.location = (0.0, 0.0, 0.0)
ob_cylinder_001.scale = (3.594, 3.594, 0.9262)
ob_cylinder_001.color = (0.008024, 0.943, 1.0, 1.0)
ob_cylinder_001.lineart.crease_threshold = 0.0
_vg = ob_cylinder_001.vertex_groups.new(name='Group')

# ---- collection membership
col_collection_1.objects.link(ob_cylinder_001)

# ---- scene / render settings (as saved in the file)
scene.frame_start = 1; scene.frame_end = 250; scene.frame_set(1)
scene.render.engine = 'BLENDER_EEVEE_NEXT'
scene.render.resolution_percentage = 50
scene.render.dither_intensity = 0.0
scene.cycles.use_denoising = False
scene.cycles.samples = 128
scene.cycles.sampling_pattern = 'TABULATED_SOBOL'
scene.cycles.light_sampling_threshold = 0.0
scene.cycles.use_adaptive_sampling = False
scene.cycles.use_light_tree = False
scene.cycles.blur_glossy = 0.0
scene.cycles.sample_clamp_indirect = 0.0
scene.view_settings.view_transform = 'Standard'
bpy.context.view_layer.update()

# ---- added for rendering (the .blend has no active camera and no usable light): camera, sun
cam_auto = bpy.data.cameras.new('AutoCamera')
cam_auto.lens = 50.0
cam_auto.sensor_width = 36.0
cam_auto.clip_end = 1000.0
ob_auto_camera = bpy.data.objects.new('AutoCamera', cam_auto)
scene.collection.objects.link(ob_auto_camera)
ob_auto_camera.location = (10.8306, -12.2211, 8.63948)
ob_auto_camera.rotation_euler = (1.09748, -7.21219e-08, 0.694738)
scene.camera = ob_auto_camera
light_auto_sun = bpy.data.lights.new('AutoSun', 'SUN')
light_auto_sun.energy = 3.0
light_auto_sun.angle = 0.0523599
ob_auto_sun = bpy.data.objects.new('AutoSun', light_auto_sun)
scene.collection.objects.link(ob_auto_sun)
ob_auto_sun.rotation_euler = (0.872665, 0.174533, 0.523599)
bpy.context.view_layer.update()
